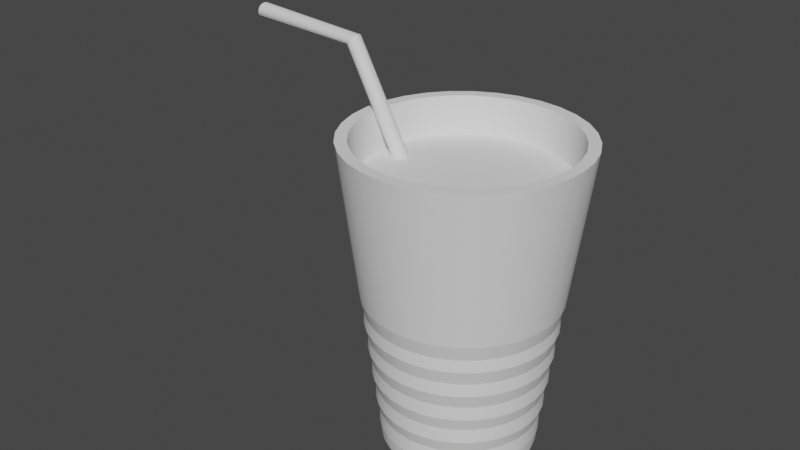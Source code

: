 # Source: Glass.blend  (saved by Blender 2.81.16; exported with 4.5.12 LTS)
import bpy
from mathutils import Matrix  # noqa: F401  (used for matrix-valued properties, if any)

bpy.ops.wm.read_factory_settings(use_empty=True)
scene = bpy.context.scene
scene.name = 'Scene'

# ---- collections
col_collection = bpy.data.collections.new('Collection'); scene.collection.children.link(col_collection)

# ---- world
world_world = bpy.data.worlds.new('World'); scene.world = world_world
world_world.use_nodes = True; world_world.node_tree.nodes.clear()
_N = world_world.node_tree.nodes; _L = world_world.node_tree.links
n0 = _N.new('ShaderNodeOutputWorld'); n0.name = 'World Output'; n0.location = (300, 300)
n1 = _N.new('ShaderNodeBackground'); n1.name = 'Background'; n1.location = (10, 300)
n1.inputs[0].default_value = (0.05088, 0.05088, 0.05088, 1.0)
_L.new(n1.outputs[0], n0.inputs[0])
n0.is_active_output = True
world_world.color = (0.05088, 0.05088, 0.05088)
world_world.use_sun_shadow = False
world_world.sun_shadow_jitter_overblur = 0.0

# ---- meshes
me_cylinder = bpy.data.meshes.new('Cylinder')
me_cylinder.from_pydata([(3.008e-08, 0.495, -1.0), (0.0, 0.75, 1.0), (0.09657, 0.4855, -1.0), (0.1463, 0.7356, 1.0), (0.1894, 0.4573, -1.0), (0.287, 0.6929, 1.0), (0.275, 0.4116, -1.0), (0.4167, 0.6236, 1.0), (0.35, 0.35, -1.0), (0.5303, 0.5303, 1.0), (0.4116, 0.275, -1.0), (0.6236, 0.4167, 1.0), (0.4573, 0.1894, -1.0), (0.6929, 0.287, 1.0), (0.4855, 0.09657, -1.0), (0.7356, 0.1463, 1.0), (0.495, 1.222e-07, -1.0), (0.75, 5.662e-08, 1.0), (0.4855, -0.09657, -1.0), (0.7356, -0.1463, 1.0), (0.4573, -0.1894, -1.0), (0.6929, -0.287, 1.0), (0.4116, -0.275, -1.0), (0.6236, -0.4167, 1.0), (0.35, -0.35, -1.0), (0.5303, -0.5303, 1.0), (0.275, -0.4116, -1.0), (0.4167, -0.6236, 1.0), (0.1894, -0.4573, -1.0), (0.287, -0.6929, 1.0), (0.09657, -0.4855, -1.0), (0.1463, -0.7356, 1.0), (-1.312e-07, -0.495, -1.0), (-2.444e-07, -0.75, 1.0), (-0.09657, -0.4855, -1.0), (-0.1463, -0.7356, 1.0), (-0.1894, -0.4573, -1.0), (-0.287, -0.6929, 1.0), (-0.275, -0.4116, -1.0), (-0.4167, -0.6236, 1.0), (-0.35, -0.35, -1.0), (-0.5303, -0.5303, 1.0), (-0.4116, -0.275, -1.0), (-0.6236, -0.4167, 1.0), (-0.4573, -0.1894, -1.0), (-0.6929, -0.287, 1.0), (-0.4855, -0.09657, -1.0), (-0.7356, -0.1463, 1.0), (-0.495, 5.628e-07, -1.0), (-0.75, 7.242e-07, 1.0), (-0.4855, 0.09657, -1.0), (-0.7356, 0.1463, 1.0), (-0.4573, 0.1894, -1.0), (-0.6929, 0.287, 1.0), (-0.4116, 0.275, -1.0), (-0.6236, 0.4167, 1.0), (-0.35, 0.35, -1.0), (-0.5303, 0.5303, 1.0), (-0.275, 0.4116, -1.0), (-0.4167, 0.6236, 1.0), (-0.1894, 0.4573, -1.0), (-0.287, 0.6929, 1.0), (-0.09657, 0.4855, -1.0), (-0.1463, 0.7356, 1.0), (0.1317, 0.662, 1.0), (8.848e-09, 0.675, 1.0), (0.2583, 0.6236, 1.0), (0.375, 0.5612, 1.0), (0.4773, 0.4773, 1.0), (0.5612, 0.375, 1.0), (0.6236, 0.2583, 1.0), (0.662, 0.1317, 1.0), (0.675, 7.592e-08, 1.0), (0.662, -0.1317, 1.0), (0.6236, -0.2583, 1.0), (0.5612, -0.375, 1.0), (0.4773, -0.4773, 1.0), (0.375, -0.5612, 1.0), (0.2583, -0.6236, 1.0), (0.1317, -0.662, 1.0), (-2.111e-07, -0.675, 1.0), (-0.1317, -0.662, 1.0), (-0.2583, -0.6236, 1.0), (-0.375, -0.5612, 1.0), (-0.4773, -0.4773, 1.0), (-0.5612, -0.375, 1.0), (-0.6236, -0.2583, 1.0), (-0.662, -0.1317, 1.0), (-0.675, 6.767e-07, 1.0), (-0.662, 0.1317, 1.0), (-0.6236, 0.2583, 1.0), (-0.5612, 0.375, 1.0), (-0.4773, 0.4773, 1.0), (-0.375, 0.5612, 1.0), (-0.2583, 0.6236, 1.0), (-0.1317, 0.662, 1.0), (0.08691, 0.4369, -0.9), (3.133e-08, 0.4455, -0.9), (0.1705, 0.4116, -0.9), (0.2475, 0.3704, -0.9), (0.315, 0.315, -0.9), (0.3704, 0.2475, -0.9), (0.4116, 0.1705, -0.9), (0.4369, 0.08691, -0.9), (0.4455, 1.248e-07, -0.9), (0.4369, -0.08691, -0.9), (0.4116, -0.1705, -0.9), (0.3704, -0.2475, -0.9), (0.315, -0.315, -0.9), (0.2475, -0.3704, -0.9), (0.1705, -0.4116, -0.9), (0.08691, -0.4369, -0.9), (-1.138e-07, -0.4455, -0.9), (-0.08691, -0.4369, -0.9), (-0.1705, -0.4116, -0.9), (-0.2475, -0.3704, -0.9), (-0.315, -0.315, -0.9), (-0.3704, -0.2475, -0.9), (-0.4116, -0.1705, -0.9), (-0.4369, -0.08691, -0.9), (-0.4455, 5.214e-07, -0.9), (-0.4369, 0.08691, -0.9), (-0.4116, 0.1705, -0.9), (-0.3704, 0.2475, -0.9), (-0.315, 0.315, -0.9), (-0.2475, 0.3704, -0.9), (-0.1705, 0.4116, -0.9), (-0.08691, 0.4369, -0.9), (1.504e-08, 0.6225, 0.0), (0.1214, 0.6105, 0.0), (0.2382, 0.5751, 0.0), (0.3458, 0.5176, 0.0), (0.4402, 0.4402, 0.0), (0.5176, 0.3458, 0.0), (0.5751, 0.2382, 0.0), (0.6105, 0.1214, 0.0), (0.6225, 8.943e-08, 0.0), (0.6105, -0.1214, 0.0), (0.5751, -0.2382, 0.0), (0.5176, -0.3458, 0.0), (0.4402, -0.4402, 0.0), (0.3458, -0.5176, 0.0), (0.2382, -0.5751, 0.0), (0.1214, -0.6105, 0.0), (-1.878e-07, -0.6225, 0.0), (-0.1214, -0.6105, 0.0), (-0.2382, -0.5751, 0.0), (-0.3458, -0.5176, 0.0), (-0.4402, -0.4402, 0.0), (-0.5176, -0.3458, 0.0), (-0.5751, -0.2382, 0.0), (-0.6105, -0.1214, 0.0), (-0.6225, 6.435e-07, 0.0), (-0.6105, 0.1214, 0.0), (-0.5751, 0.2382, 0.0), (-0.5176, 0.3458, 0.0), (-0.4402, 0.4402, 0.0), (-0.3458, 0.5176, 0.0), (-0.2382, 0.5751, 0.0), (-0.1214, 0.6105, 0.0), (0.1162, 0.5842, -0.1), (0.1169, 0.5878, -0.1818), (0.1118, 0.562, -0.2773), (0.1124, 0.5651, -0.3636), (0.1074, 0.5399, -0.4545), (0.1079, 0.5423, -0.5455), (0.103, 0.5177, -0.6318), (0.1034, 0.5196, -0.7273), (0.09856, 0.4955, -0.8091), (0.09883, 0.4969, -0.9091), (0.2279, 0.5503, -0.1), (0.2293, 0.5537, -0.1818), (0.2193, 0.5294, -0.2773), (0.2205, 0.5323, -0.3636), (0.2106, 0.5085, -0.4545), (0.2116, 0.5109, -0.5455), (0.202, 0.4877, -0.6318), (0.2027, 0.4894, -0.7273), (0.1933, 0.4668, -0.8091), (0.1939, 0.468, -0.9091), (0.3309, 0.4953, -0.1), (0.333, 0.4983, -0.1818), (0.3184, 0.4765, -0.2773), (0.3201, 0.479, -0.3636), (0.3058, 0.4577, -0.4545), (0.3072, 0.4598, -0.5455), (0.2932, 0.4389, -0.6318), (0.2943, 0.4405, -0.7273), (0.2807, 0.4201, -0.8091), (0.2814, 0.4212, -0.9091), (0.4212, 0.4212, -0.1), (0.4238, 0.4238, -0.1818), (0.4052, 0.4052, -0.2773), (0.4074, 0.4074, -0.3636), (0.3892, 0.3892, -0.4545), (0.391, 0.391, -0.5455), (0.3732, 0.3732, -0.6318), (0.3746, 0.3746, -0.7273), (0.3572, 0.3572, -0.8091), (0.3582, 0.3582, -0.9091), (0.4953, 0.3309, -0.1), (0.4983, 0.333, -0.1818), (0.4765, 0.3184, -0.2773), (0.479, 0.3201, -0.3636), (0.4577, 0.3058, -0.4545), (0.4598, 0.3072, -0.5455), (0.4389, 0.2932, -0.6318), (0.4405, 0.2943, -0.7273), (0.4201, 0.2807, -0.8091), (0.4212, 0.2814, -0.9091), (0.5503, 0.2279, -0.1), (0.5537, 0.2293, -0.1818), (0.5294, 0.2193, -0.2773), (0.5323, 0.2205, -0.3636), (0.5085, 0.2106, -0.4545), (0.5109, 0.2116, -0.5455), (0.4877, 0.202, -0.6318), (0.4894, 0.2027, -0.7273), (0.4668, 0.1933, -0.8091), (0.468, 0.1939, -0.9091), (0.5842, 0.1162, -0.1), (0.5878, 0.1169, -0.1818), (0.562, 0.1118, -0.2773), (0.5651, 0.1124, -0.3636), (0.5399, 0.1074, -0.4545), (0.5423, 0.1079, -0.5455), (0.5177, 0.103, -0.6318), (0.5196, 0.1034, -0.7273), (0.4955, 0.09857, -0.8091), (0.4969, 0.09883, -0.9091), (0.5956, 9.61e-08, -0.1), (0.5993, 9.539e-08, -0.1818), (0.573, 1.019e-07, -0.2773), (0.5761, 1.014e-07, -0.3636), (0.5504, 1.077e-07, -0.4545), (0.553, 1.073e-07, -0.5455), (0.5278, 1.135e-07, -0.6318), (0.5298, 1.133e-07, -0.7273), (0.5052, 1.194e-07, -0.8091), (0.5066, 1.193e-07, -0.9091), (0.5842, -0.1162, -0.1), (0.5878, -0.1169, -0.1818), (0.562, -0.1118, -0.2773), (0.5651, -0.1124, -0.3636), (0.5399, -0.1074, -0.4545), (0.5423, -0.1079, -0.5455), (0.5177, -0.103, -0.6318), (0.5196, -0.1034, -0.7273), (0.4955, -0.09856, -0.8091), (0.4969, -0.09883, -0.9091), (0.5503, -0.2279, -0.1), (0.5537, -0.2293, -0.1818), (0.5294, -0.2193, -0.2773), (0.5323, -0.2205, -0.3636), (0.5085, -0.2106, -0.4545), (0.5109, -0.2116, -0.5455), (0.4877, -0.202, -0.6318), (0.4894, -0.2027, -0.7273), (0.4668, -0.1933, -0.8091), (0.468, -0.1939, -0.9091), (0.4953, -0.3309, -0.1), (0.4983, -0.333, -0.1818), (0.4765, -0.3184, -0.2773), (0.479, -0.3201, -0.3636), (0.4577, -0.3058, -0.4545), (0.4598, -0.3072, -0.5455), (0.4389, -0.2932, -0.6318), (0.4405, -0.2943, -0.7273), (0.4201, -0.2807, -0.8091), (0.4212, -0.2814, -0.9091), (0.4212, -0.4212, -0.1), (0.4238, -0.4238, -0.1818), (0.4052, -0.4052, -0.2773), (0.4074, -0.4074, -0.3636), (0.3892, -0.3892, -0.4545), (0.391, -0.391, -0.5455), (0.3732, -0.3732, -0.6318), (0.3746, -0.3746, -0.7273), (0.3572, -0.3572, -0.8091), (0.3582, -0.3582, -0.9091), (0.3309, -0.4953, -0.1), (0.333, -0.4983, -0.1818), (0.3184, -0.4765, -0.2773), (0.3201, -0.479, -0.3636), (0.3058, -0.4577, -0.4545), (0.3072, -0.4598, -0.5455), (0.2932, -0.4389, -0.6318), (0.2943, -0.4405, -0.7273), (0.2807, -0.4201, -0.8091), (0.2814, -0.4212, -0.9091), (0.2279, -0.5503, -0.1), (0.2293, -0.5537, -0.1818), (0.2193, -0.5294, -0.2773), (0.2205, -0.5323, -0.3636), (0.2106, -0.5085, -0.4545), (0.2116, -0.5109, -0.5455), (0.202, -0.4877, -0.6318), (0.2027, -0.4894, -0.7273), (0.1933, -0.4668, -0.8091), (0.1939, -0.468, -0.9091), (0.1162, -0.5842, -0.1), (0.1169, -0.5878, -0.1818), (0.1118, -0.562, -0.2773), (0.1124, -0.5651, -0.3636), (0.1074, -0.5399, -0.4545), (0.1079, -0.5423, -0.5455), (0.103, -0.5177, -0.6318), (0.1034, -0.5196, -0.7273), (0.09856, -0.4955, -0.8091), (0.09883, -0.4969, -0.9091), (-1.767e-07, -0.5956, -0.1), (-1.775e-07, -0.5993, -0.1818), (-1.667e-07, -0.573, -0.2773), (-1.672e-07, -0.5761, -0.3636), (-1.566e-07, -0.5504, -0.4545), (-1.569e-07, -0.553, -0.5455), (-1.466e-07, -0.5278, -0.6318), (-1.466e-07, -0.5298, -0.7273), (-1.366e-07, -0.5052, -0.8091), (-1.364e-07, -0.5066, -0.9091), (-0.1162, -0.5842, -0.1), (-0.1169, -0.5878, -0.1818), (-0.1118, -0.562, -0.2773), (-0.1124, -0.5651, -0.3636), (-0.1074, -0.5399, -0.4545), (-0.1079, -0.5423, -0.5455), (-0.103, -0.5177, -0.6318), (-0.1034, -0.5196, -0.7273), (-0.09857, -0.4955, -0.8091), (-0.09883, -0.4969, -0.9091), (-0.2279, -0.5503, -0.1), (-0.2293, -0.5537, -0.1818), (-0.2193, -0.5294, -0.2773), (-0.2205, -0.5323, -0.3636), (-0.2106, -0.5085, -0.4545), (-0.2116, -0.5109, -0.5455), (-0.202, -0.4877, -0.6318), (-0.2027, -0.4894, -0.7273), (-0.1933, -0.4668, -0.8091), (-0.1939, -0.468, -0.9091), (-0.3309, -0.4953, -0.1), (-0.333, -0.4983, -0.1818), (-0.3184, -0.4765, -0.2773), (-0.3201, -0.479, -0.3636), (-0.3058, -0.4577, -0.4545), (-0.3072, -0.4598, -0.5455), (-0.2932, -0.4389, -0.6318), (-0.2943, -0.4405, -0.7273), (-0.2807, -0.4201, -0.8091), (-0.2814, -0.4212, -0.9091), (-0.4212, -0.4212, -0.1), (-0.4238, -0.4238, -0.1818), (-0.4052, -0.4052, -0.2773), (-0.4074, -0.4074, -0.3636), (-0.3892, -0.3892, -0.4545), (-0.391, -0.391, -0.5455), (-0.3732, -0.3732, -0.6318), (-0.3746, -0.3746, -0.7273), (-0.3572, -0.3572, -0.8091), (-0.3582, -0.3582, -0.9091), (-0.4953, -0.3309, -0.1), (-0.4983, -0.333, -0.1818), (-0.4765, -0.3184, -0.2773), (-0.479, -0.3201, -0.3636), (-0.4577, -0.3058, -0.4545), (-0.4598, -0.3072, -0.5455), (-0.4389, -0.2932, -0.6318), (-0.4405, -0.2943, -0.7273), (-0.4201, -0.2807, -0.8091), (-0.4212, -0.2814, -0.9091), (-0.5503, -0.2279, -0.1), (-0.5537, -0.2293, -0.1818), (-0.5294, -0.2193, -0.2773), (-0.5323, -0.2205, -0.3636), (-0.5085, -0.2106, -0.4545), (-0.5109, -0.2116, -0.5455), (-0.4877, -0.202, -0.6318), (-0.4894, -0.2027, -0.7273), (-0.4668, -0.1933, -0.8091), (-0.468, -0.1939, -0.9091), (-0.5842, -0.1162, -0.1), (-0.5878, -0.1169, -0.1818), (-0.562, -0.1118, -0.2773), (-0.5651, -0.1124, -0.3636), (-0.5399, -0.1074, -0.4545), (-0.5423, -0.1079, -0.5455), (-0.5177, -0.103, -0.6318), (-0.5196, -0.1034, -0.7273), (-0.4955, -0.09856, -0.8091), (-0.4969, -0.09883, -0.9091), (-0.5956, 6.263e-07, -0.1), (-0.5993, 6.288e-07, -0.1818), (-0.573, 6.12e-07, -0.2773), (-0.5761, 6.142e-07, -0.3636), (-0.5504, 5.977e-07, -0.4545), (-0.553, 5.995e-07, -0.5455), (-0.5278, 5.834e-07, -0.6318), (-0.5298, 5.848e-07, -0.7273), (-0.5052, 5.691e-07, -0.8091), (-0.5066, 5.702e-07, -0.9091), (-0.5842, 0.1162, -0.1), (-0.5878, 0.1169, -0.1818), (-0.562, 0.1118, -0.2773), (-0.5651, 0.1124, -0.3636), (-0.5399, 0.1074, -0.4545), (-0.5423, 0.1079, -0.5455), (-0.5177, 0.103, -0.6318), (-0.5196, 0.1034, -0.7273), (-0.4955, 0.09857, -0.8091), (-0.4969, 0.09883, -0.9091), (-0.5503, 0.2279, -0.1), (-0.5537, 0.2293, -0.1818), (-0.5294, 0.2193, -0.2773), (-0.5323, 0.2205, -0.3636), (-0.5085, 0.2106, -0.4545), (-0.5109, 0.2116, -0.5455), (-0.4877, 0.202, -0.6318), (-0.4894, 0.2027, -0.7273), (-0.4668, 0.1933, -0.8091), (-0.468, 0.1939, -0.9091), (-0.4953, 0.3309, -0.1), (-0.4983, 0.333, -0.1818), (-0.4765, 0.3184, -0.2773), (-0.479, 0.3201, -0.3636), (-0.4577, 0.3058, -0.4545), (-0.4598, 0.3072, -0.5455), (-0.4389, 0.2932, -0.6318), (-0.4405, 0.2943, -0.7273), (-0.4201, 0.2807, -0.8091), (-0.4212, 0.2814, -0.9091), (-0.4212, 0.4212, -0.1), (-0.4238, 0.4238, -0.1818), (-0.4052, 0.4052, -0.2773), (-0.4074, 0.4074, -0.3636), (-0.3892, 0.3892, -0.4545), (-0.391, 0.391, -0.5455), (-0.3732, 0.3732, -0.6318), (-0.3746, 0.3746, -0.7273), (-0.3572, 0.3573, -0.8091), (-0.3582, 0.3582, -0.9091), (-0.3309, 0.4953, -0.1), (-0.333, 0.4983, -0.1818), (-0.3184, 0.4765, -0.2773), (-0.3201, 0.479, -0.3636), (-0.3058, 0.4577, -0.4545), (-0.3072, 0.4598, -0.5455), (-0.2932, 0.4389, -0.6318), (-0.2943, 0.4405, -0.7273), (-0.2807, 0.4201, -0.8091), (-0.2814, 0.4212, -0.9091), (-0.2279, 0.5503, -0.1), (-0.2293, 0.5537, -0.1818), (-0.2193, 0.5294, -0.2773), (-0.2205, 0.5323, -0.3636), (-0.2106, 0.5085, -0.4545), (-0.2116, 0.5109, -0.5455), (-0.202, 0.4877, -0.6318), (-0.2027, 0.4894, -0.7273), (-0.1933, 0.4668, -0.8091), (-0.1939, 0.468, -0.9091), (-0.1162, 0.5842, -0.1), (-0.1169, 0.5878, -0.1818), (-0.1118, 0.562, -0.2773), (-0.1124, 0.5651, -0.3636), (-0.1074, 0.5399, -0.4545), (-0.1079, 0.5423, -0.5455), (-0.103, 0.5177, -0.6318), (-0.1034, 0.5196, -0.7273), (-0.09856, 0.4955, -0.8091), (-0.09883, 0.4969, -0.9091), (2.871e-08, 0.5066, -0.9091), (2.805e-08, 0.5052, -0.8091), (2.598e-08, 0.5298, -0.7273), (2.538e-08, 0.5278, -0.6318), (2.324e-08, 0.553, -0.5455), (2.272e-08, 0.5504, -0.4545), (2.051e-08, 0.5761, -0.3636), (2.005e-08, 0.573, -0.2773), (1.778e-08, 0.5993, -0.1818), (1.738e-08, 0.5956, -0.1), (3.008e-08, 0.495, -1.0), (0.09657, 0.4855, -1.0), (0.1463, 0.7356, 1.0), (0.0, 0.75, 1.0), (0.1894, 0.4573, -1.0), (0.287, 0.6929, 1.0), (0.275, 0.4116, -1.0), (0.4167, 0.6236, 1.0), (0.35, 0.35, -1.0), (0.5303, 0.5303, 1.0), (0.4116, 0.275, -1.0), (0.6236, 0.4167, 1.0), (0.4573, 0.1894, -1.0), (0.6929, 0.287, 1.0), (0.4855, 0.09657, -1.0), (0.7356, 0.1463, 1.0), (0.495, 1.222e-07, -1.0), (0.75, 5.662e-08, 1.0), (0.4855, -0.09657, -1.0), (0.7356, -0.1463, 1.0), (0.4573, -0.1894, -1.0), (0.6929, -0.287, 1.0), (0.4116, -0.275, -1.0), (0.6236, -0.4167, 1.0), (0.35, -0.35, -1.0), (0.5303, -0.5303, 1.0), (0.275, -0.4116, -1.0), (0.4167, -0.6236, 1.0), (0.1894, -0.4573, -1.0), (0.287, -0.6929, 1.0), (0.09657, -0.4855, -1.0), (0.1463, -0.7356, 1.0), (-1.312e-07, -0.495, -1.0), (-2.444e-07, -0.75, 1.0), (-0.09657, -0.4855, -1.0), (-0.1463, -0.7356, 1.0), (-0.1894, -0.4573, -1.0), (-0.287, -0.6929, 1.0), (-0.275, -0.4116, -1.0), (-0.4167, -0.6236, 1.0), (-0.35, -0.35, -1.0), (-0.5303, -0.5303, 1.0), (-0.4116, -0.275, -1.0), (-0.6236, -0.4167, 1.0), (-0.4573, -0.1894, -1.0), (-0.6929, -0.287, 1.0), (-0.4855, -0.09657, -1.0), (-0.7356, -0.1463, 1.0), (-0.495, 5.628e-07, -1.0), (-0.75, 7.242e-07, 1.0), (-0.4855, 0.09657, -1.0), (-0.7356, 0.1463, 1.0), (-0.4573, 0.1894, -1.0), (-0.6929, 0.287, 1.0), (-0.4116, 0.275, -1.0), (-0.6236, 0.4167, 1.0), (-0.35, 0.35, -1.0), (-0.5303, 0.5303, 1.0), (-0.275, 0.4116, -1.0), (-0.4167, 0.6236, 1.0), (-0.1894, 0.4573, -1.0), (-0.287, 0.6929, 1.0), (-0.09657, 0.4855, -1.0), (-0.1463, 0.7356, 1.0), (0.1317, 0.662, 1.0), (8.848e-09, 0.675, 1.0), (0.2583, 0.6236, 1.0), (0.375, 0.5612, 1.0), (0.4773, 0.4773, 1.0), (0.5612, 0.375, 1.0), (0.6236, 0.2583, 1.0), (0.662, 0.1317, 1.0), (0.675, 7.592e-08, 1.0), (0.662, -0.1317, 1.0), (0.6236, -0.2583, 1.0), (0.5612, -0.375, 1.0), (0.4773, -0.4773, 1.0), (0.375, -0.5612, 1.0), (0.2583, -0.6236, 1.0), (0.1317, -0.662, 1.0), (-2.111e-07, -0.675, 1.0), (-0.1317, -0.662, 1.0), (-0.2583, -0.6236, 1.0), (-0.375, -0.5612, 1.0), (-0.4773, -0.4773, 1.0), (-0.5612, -0.375, 1.0), (-0.6236, -0.2583, 1.0), (-0.662, -0.1317, 1.0), (-0.675, 6.767e-07, 1.0), (-0.662, 0.1317, 1.0), (-0.6236, 0.2583, 1.0), (-0.5612, 0.375, 1.0), (-0.4773, 0.4773, 1.0), (-0.375, 0.5612, 1.0), (-0.2583, 0.6236, 1.0), (-0.1317, 0.662, 1.0), (0.08691, 0.4369, -0.9), (3.133e-08, 0.4455, -0.9), (0.1705, 0.4116, -0.9), (0.2475, 0.3704, -0.9), (0.315, 0.315, -0.9), (0.3704, 0.2475, -0.9), (0.4116, 0.1705, -0.9), (0.4369, 0.08691, -0.9), (0.4455, 1.248e-07, -0.9), (0.4369, -0.08691, -0.9), (0.4116, -0.1705, -0.9), (0.3704, -0.2475, -0.9), (0.315, -0.315, -0.9), (0.2475, -0.3704, -0.9), (0.1705, -0.4116, -0.9), (0.08691, -0.4369, -0.9), (-1.138e-07, -0.4455, -0.9), (-0.08691, -0.4369, -0.9), (-0.1705, -0.4116, -0.9), (-0.2475, -0.3704, -0.9), (-0.315, -0.315, -0.9), (-0.3704, -0.2475, -0.9), (-0.4116, -0.1705, -0.9), (-0.4369, -0.08691, -0.9), (-0.4455, 5.214e-07, -0.9), (-0.4369, 0.08691, -0.9), (-0.4116, 0.1705, -0.9), (-0.3704, 0.2475, -0.9), (-0.315, 0.315, -0.9), (-0.2475, 0.3704, -0.9), (-0.1705, 0.4116, -0.9), (-0.08691, 0.4369, -0.9), (-0.1214, 0.6105, 0.0), (1.504e-08, 0.6225, 0.0), (-0.2382, 0.5751, 0.0), (-0.3458, 0.5176, 0.0), (-0.4402, 0.4402, 0.0), (-0.5176, 0.3458, 0.0), (-0.5751, 0.2382, 0.0), (-0.6105, 0.1214, 0.0), (-0.6225, 6.435e-07, 0.0), (-0.6105, -0.1214, 0.0), (-0.5751, -0.2382, 0.0), (-0.5176, -0.3458, 0.0), (-0.4402, -0.4402, 0.0), (-0.3458, -0.5176, 0.0), (-0.2382, -0.5751, 0.0), (-0.1214, -0.6105, 0.0), (-1.878e-07, -0.6225, 0.0), (0.1214, -0.6105, 0.0), (0.2382, -0.5751, 0.0), (0.3458, -0.5176, 0.0), (0.4402, -0.4402, 0.0), (0.5176, -0.3458, 0.0), (0.5751, -0.2382, 0.0), (0.6105, -0.1214, 0.0), (0.6225, 8.943e-08, 0.0), (0.6105, 0.1214, 0.0), (0.5751, 0.2382, 0.0), (0.5176, 0.3458, 0.0), (0.4402, 0.4402, 0.0), (0.3458, 0.5176, 0.0), (0.2382, 0.5751, 0.0), (0.1214, 0.6105, 0.0), (2.871e-08, 0.5066, -0.9091), (0.09883, 0.4969, -0.9091), (2.805e-08, 0.5052, -0.8091), (0.09856, 0.4955, -0.8091), (2.598e-08, 0.5298, -0.7273), (0.1034, 0.5196, -0.7273), (2.538e-08, 0.5278, -0.6318), (0.103, 0.5177, -0.6318), (2.324e-08, 0.553, -0.5455), (0.1079, 0.5423, -0.5455), (2.272e-08, 0.5504, -0.4545), (0.1074, 0.5399, -0.4545), (2.051e-08, 0.5761, -0.3636), (0.1124, 0.5651, -0.3636), (2.005e-08, 0.573, -0.2773), (0.1118, 0.562, -0.2773), (1.778e-08, 0.5993, -0.1818), (0.1169, 0.5878, -0.1818), (1.738e-08, 0.5956, -0.1), (0.1162, 0.5842, -0.1), (0.1939, 0.468, -0.9091), (0.1933, 0.4668, -0.8091), (0.2027, 0.4894, -0.7273), (0.202, 0.4877, -0.6318), (0.2116, 0.5109, -0.5455), (0.2106, 0.5085, -0.4545), (0.2205, 0.5323, -0.3636), (0.2193, 0.5294, -0.2773), (0.2293, 0.5537, -0.1818), (0.2279, 0.5503, -0.1), (0.2814, 0.4212, -0.9091), (0.2807, 0.4201, -0.8091), (0.2943, 0.4405, -0.7273), (0.2932, 0.4389, -0.6318), (0.3072, 0.4598, -0.5455), (0.3058, 0.4577, -0.4545), (0.3201, 0.479, -0.3636), (0.3184, 0.4765, -0.2773), (0.333, 0.4983, -0.1818), (0.3309, 0.4953, -0.1), (0.3582, 0.3582, -0.9091), (0.3572, 0.3572, -0.8091), (0.3746, 0.3746, -0.7273), (0.3732, 0.3732, -0.6318), (0.391, 0.391, -0.5455), (0.3892, 0.3892, -0.4545), (0.4074, 0.4074, -0.3636), (0.4052, 0.4052, -0.2773), (0.4238, 0.4238, -0.1818), (0.4212, 0.4212, -0.1), (0.4212, 0.2814, -0.9091), (0.4201, 0.2807, -0.8091), (0.4405, 0.2943, -0.7273), (0.4389, 0.2932, -0.6318), (0.4598, 0.3072, -0.5455), (0.4577, 0.3058, -0.4545), (0.479, 0.3201, -0.3636), (0.4765, 0.3184, -0.2773), (0.4983, 0.333, -0.1818), (0.4953, 0.3309, -0.1), (0.468, 0.1939, -0.9091), (0.4668, 0.1933, -0.8091), (0.4894, 0.2027, -0.7273), (0.4877, 0.202, -0.6318), (0.5109, 0.2116, -0.5455), (0.5085, 0.2106, -0.4545), (0.5323, 0.2205, -0.3636), (0.5294, 0.2193, -0.2773), (0.5537, 0.2293, -0.1818), (0.5503, 0.2279, -0.1), (0.4969, 0.09883, -0.9091), (0.4955, 0.09857, -0.8091), (0.5196, 0.1034, -0.7273), (0.5177, 0.103, -0.6318), (0.5423, 0.1079, -0.5455), (0.5399, 0.1074, -0.4545), (0.5651, 0.1124, -0.3636), (0.562, 0.1118, -0.2773), (0.5878, 0.1169, -0.1818), (0.5842, 0.1162, -0.1), (0.5066, 1.193e-07, -0.9091), (0.5052, 1.194e-07, -0.8091), (0.5298, 1.133e-07, -0.7273), (0.5278, 1.135e-07, -0.6318), (0.553, 1.073e-07, -0.5455), (0.5504, 1.077e-07, -0.4545), (0.5761, 1.014e-07, -0.3636), (0.573, 1.019e-07, -0.2773), (0.5993, 9.539e-08, -0.1818), (0.5956, 9.61e-08, -0.1), (0.4969, -0.09883, -0.9091), (0.4955, -0.09856, -0.8091), (0.5196, -0.1034, -0.7273), (0.5177, -0.103, -0.6318), (0.5423, -0.1079, -0.5455), (0.5399, -0.1074, -0.4545), (0.5651, -0.1124, -0.3636), (0.562, -0.1118, -0.2773), (0.5878, -0.1169, -0.1818), (0.5842, -0.1162, -0.1), (0.468, -0.1939, -0.9091), (0.4668, -0.1933, -0.8091), (0.4894, -0.2027, -0.7273), (0.4877, -0.202, -0.6318), (0.5109, -0.2116, -0.5455), (0.5085, -0.2106, -0.4545), (0.5323, -0.2205, -0.3636), (0.5294, -0.2193, -0.2773), (0.5537, -0.2293, -0.1818), (0.5503, -0.2279, -0.1), (0.4212, -0.2814, -0.9091), (0.4201, -0.2807, -0.8091), (0.4405, -0.2943, -0.7273), (0.4389, -0.2932, -0.6318), (0.4598, -0.3072, -0.5455), (0.4577, -0.3058, -0.4545), (0.479, -0.3201, -0.3636), (0.4765, -0.3184, -0.2773), (0.4983, -0.333, -0.1818), (0.4953, -0.3309, -0.1), (0.3582, -0.3582, -0.9091), (0.3572, -0.3572, -0.8091), (0.3746, -0.3746, -0.7273), (0.3732, -0.3732, -0.6318), (0.391, -0.391, -0.5455), (0.3892, -0.3892, -0.4545), (0.4074, -0.4074, -0.3636), (0.4052, -0.4052, -0.2773), (0.4238, -0.4238, -0.1818), (0.4212, -0.4212, -0.1), (0.2814, -0.4212, -0.9091), (0.2807, -0.4201, -0.8091), (0.2943, -0.4405, -0.7273), (0.2932, -0.4389, -0.6318), (0.3072, -0.4598, -0.5455), (0.3058, -0.4577, -0.4545), (0.3201, -0.479, -0.3636), (0.3184, -0.4765, -0.2773), (0.333, -0.4983, -0.1818), (0.3309, -0.4953, -0.1), (0.1939, -0.468, -0.9091), (0.1933, -0.4668, -0.8091), (0.2027, -0.4894, -0.7273), (0.202, -0.4877, -0.6318), (0.2116, -0.5109, -0.5455), (0.2106, -0.5085, -0.4545), (0.2205, -0.5323, -0.3636), (0.2193, -0.5294, -0.2773), (0.2293, -0.5537, -0.1818), (0.2279, -0.5503, -0.1), (0.09883, -0.4969, -0.9091), (0.09856, -0.4955, -0.8091), (0.1034, -0.5196, -0.7273), (0.103, -0.5177, -0.6318), (0.1079, -0.5423, -0.5455), (0.1074, -0.5399, -0.4545), (0.1124, -0.5651, -0.3636), (0.1118, -0.562, -0.2773), (0.1169, -0.5878, -0.1818), (0.1162, -0.5842, -0.1), (-1.364e-07, -0.5066, -0.9091), (-1.366e-07, -0.5052, -0.8091), (-1.466e-07, -0.5298, -0.7273), (-1.466e-07, -0.5278, -0.6318), (-1.569e-07, -0.553, -0.5455), (-1.566e-07, -0.5504, -0.4545), (-1.672e-07, -0.5761, -0.3636), (-1.667e-07, -0.573, -0.2773), (-1.775e-07, -0.5993, -0.1818), (-1.767e-07, -0.5956, -0.1), (-0.09883, -0.4969, -0.9091), (-0.09857, -0.4955, -0.8091), (-0.1034, -0.5196, -0.7273), (-0.103, -0.5177, -0.6318), (-0.1079, -0.5423, -0.5455), (-0.1074, -0.5399, -0.4545), (-0.1124, -0.5651, -0.3636), (-0.1118, -0.562, -0.2773), (-0.1169, -0.5878, -0.1818), (-0.1162, -0.5842, -0.1), (-0.1939, -0.468, -0.9091), (-0.1933, -0.4668, -0.8091), (-0.2027, -0.4894, -0.7273), (-0.202, -0.4877, -0.6318), (-0.2116, -0.5109, -0.5455), (-0.2106, -0.5085, -0.4545), (-0.2205, -0.5323, -0.3636), (-0.2193, -0.5294, -0.2773), (-0.2293, -0.5537, -0.1818), (-0.2279, -0.5503, -0.1), (-0.2814, -0.4212, -0.9091), (-0.2807, -0.4201, -0.8091), (-0.2943, -0.4405, -0.7273), (-0.2932, -0.4389, -0.6318), (-0.3072, -0.4598, -0.5455), (-0.3058, -0.4577, -0.4545), (-0.3201, -0.479, -0.3636), (-0.3184, -0.4765, -0.2773), (-0.333, -0.4983, -0.1818), (-0.3309, -0.4953, -0.1), (-0.3582, -0.3582, -0.9091), (-0.3572, -0.3572, -0.8091), (-0.3746, -0.3746, -0.7273), (-0.3732, -0.3732, -0.6318), (-0.391, -0.391, -0.5455), (-0.3892, -0.3892, -0.4545), (-0.4074, -0.4074, -0.3636), (-0.4052, -0.4052, -0.2773), (-0.4238, -0.4238, -0.1818), (-0.4212, -0.4212, -0.1), (-0.4212, -0.2814, -0.9091), (-0.4201, -0.2807, -0.8091), (-0.4405, -0.2943, -0.7273), (-0.4389, -0.2932, -0.6318), (-0.4598, -0.3072, -0.5455), (-0.4577, -0.3058, -0.4545), (-0.479, -0.3201, -0.3636), (-0.4765, -0.3184, -0.2773), (-0.4983, -0.333, -0.1818), (-0.4953, -0.3309, -0.1), (-0.468, -0.1939, -0.9091), (-0.4668, -0.1933, -0.8091), (-0.4894, -0.2027, -0.7273), (-0.4877, -0.202, -0.6318), (-0.5109, -0.2116, -0.5455), (-0.5085, -0.2106, -0.4545), (-0.5323, -0.2205, -0.3636), (-0.5294, -0.2193, -0.2773), (-0.5537, -0.2293, -0.1818), (-0.5503, -0.2279, -0.1), (-0.4969, -0.09883, -0.9091), (-0.4955, -0.09856, -0.8091), (-0.5196, -0.1034, -0.7273), (-0.5177, -0.103, -0.6318), (-0.5423, -0.1079, -0.5455), (-0.5399, -0.1074, -0.4545), (-0.5651, -0.1124, -0.3636), (-0.562, -0.1118, -0.2773), (-0.5878, -0.1169, -0.1818), (-0.5842, -0.1162, -0.1), (-0.5066, 5.702e-07, -0.9091), (-0.5052, 5.691e-07, -0.8091), (-0.5298, 5.848e-07, -0.7273), (-0.5278, 5.834e-07, -0.6318), (-0.553, 5.995e-07, -0.5455), (-0.5504, 5.977e-07, -0.4545), (-0.5761, 6.142e-07, -0.3636), (-0.573, 6.12e-07, -0.2773), (-0.5993, 6.288e-07, -0.1818), (-0.5956, 6.263e-07, -0.1), (-0.4969, 0.09883, -0.9091), (-0.4955, 0.09857, -0.8091), (-0.5196, 0.1034, -0.7273), (-0.5177, 0.103, -0.6318), (-0.5423, 0.1079, -0.5455), (-0.5399, 0.1074, -0.4545), (-0.5651, 0.1124, -0.3636), (-0.562, 0.1118, -0.2773), (-0.5878, 0.1169, -0.1818), (-0.5842, 0.1162, -0.1), (-0.468, 0.1939, -0.9091), (-0.4668, 0.1933, -0.8091), (-0.4894, 0.2027, -0.7273), (-0.4877, 0.202, -0.6318), (-0.5109, 0.2116, -0.5455), (-0.5085, 0.2106, -0.4545), (-0.5323, 0.2205, -0.3636), (-0.5294, 0.2193, -0.2773), (-0.5537, 0.2293, -0.1818), (-0.5503, 0.2279, -0.1), (-0.4212, 0.2814, -0.9091), (-0.4201, 0.2807, -0.8091), (-0.4405, 0.2943, -0.7273), (-0.4389, 0.2932, -0.6318), (-0.4598, 0.3072, -0.5455), (-0.4577, 0.3058, -0.4545), (-0.479, 0.3201, -0.3636), (-0.4765, 0.3184, -0.2773), (-0.4983, 0.333, -0.1818), (-0.4953, 0.3309, -0.1), (-0.3582, 0.3582, -0.9091), (-0.3572, 0.3573, -0.8091), (-0.3746, 0.3746, -0.7273), (-0.3732, 0.3732, -0.6318), (-0.391, 0.391, -0.5455), (-0.3892, 0.3892, -0.4545), (-0.4074, 0.4074, -0.3636), (-0.4052, 0.4052, -0.2773), (-0.4238, 0.4238, -0.1818), (-0.4212, 0.4212, -0.1), (-0.2814, 0.4212, -0.9091), (-0.2807, 0.4201, -0.8091), (-0.2943, 0.4405, -0.7273), (-0.2932, 0.4389, -0.6318), (-0.3072, 0.4598, -0.5455), (-0.3058, 0.4577, -0.4545), (-0.3201, 0.479, -0.3636), (-0.3184, 0.4765, -0.2773), (-0.333, 0.4983, -0.1818), (-0.3309, 0.4953, -0.1), (-0.1939, 0.468, -0.9091), (-0.1933, 0.4668, -0.8091), (-0.2027, 0.4894, -0.7273), (-0.202, 0.4877, -0.6318), (-0.2116, 0.5109, -0.5455), (-0.2106, 0.5085, -0.4545), (-0.2205, 0.5323, -0.3636), (-0.2193, 0.5294, -0.2773), (-0.2293, 0.5537, -0.1818), (-0.2279, 0.5503, -0.1), (-0.09883, 0.4969, -0.9091), (-0.09856, 0.4955, -0.8091), (-0.1034, 0.5196, -0.7273), (-0.103, 0.5177, -0.6318), (-0.1079, 0.5423, -0.5455), (-0.1074, 0.5399, -0.4545), (-0.1124, 0.5651, -0.3636), (-0.1118, 0.562, -0.2773), (-0.1169, 0.5878, -0.1818), (-0.1162, 0.5842, -0.1)], [], [(609, 483, 482, 639), (639, 482, 485, 638), (638, 485, 487, 637), (637, 487, 489, 636), (636, 489, 491, 635), (635, 491, 493, 634), (634, 493, 495, 633), (633, 495, 497, 632), (632, 497, 499, 631), (631, 499, 501, 630), (630, 501, 503, 629), (629, 503, 505, 628), (628, 505, 507, 627), (627, 507, 509, 626), (626, 509, 511, 625), (625, 511, 513, 624), (624, 513, 515, 623), (623, 515, 517, 622), (622, 517, 519, 621), (621, 519, 521, 620), (620, 521, 523, 619), (619, 523, 525, 618), (618, 525, 527, 617), (617, 527, 529, 616), (616, 529, 531, 615), (615, 531, 533, 614), (614, 533, 535, 613), (613, 535, 537, 612), (612, 537, 539, 611), (611, 539, 541, 610), (19, 17, 552, 553), (610, 541, 543, 608), (608, 543, 483, 609), (480, 481, 484, 486, 488, 490, 492, 494, 496, 498, 500, 502, 504, 506, 508, 510, 512, 514, 516, 518, 520, 522, 524, 526, 528, 530, 532, 534, 536, 538, 540, 542), (555, 74, 106, 587), (37, 35, 561, 562), (55, 53, 570, 571), (11, 9, 548, 549), (29, 27, 557, 558), (3, 1, 545, 544), (47, 45, 566, 567), (1, 63, 575, 545), (21, 19, 553, 554), (39, 37, 562, 563), (57, 55, 571, 572), (13, 11, 549, 550), (31, 29, 558, 559), (49, 47, 567, 568), (5, 3, 544, 546), (23, 21, 554, 75), (41, 39, 563, 564), (59, 57, 572, 573), (15, 13, 550, 551), (33, 31, 559, 560), (51, 49, 568, 569), (7, 5, 546, 547), (25, 23, 75, 556), (43, 41, 564, 565), (61, 59, 573, 574), (17, 15, 551, 552), (35, 33, 560, 561), (53, 51, 569, 570), (9, 7, 547, 548), (27, 25, 556, 557), (45, 43, 565, 566), (63, 61, 574, 575), (576, 577, 607, 606, 605, 604, 603, 602, 601, 600, 599, 598, 597, 596, 595, 594, 593, 592, 591, 590, 589, 588, 107, 586, 585, 584, 583, 582, 581, 580, 579, 578), (89, 88, 120, 121), (76, 555, 587, 108), (90, 89, 121, 122), (77, 76, 108, 109), (91, 90, 122, 123), (78, 77, 109, 110), (64, 65, 97, 96), (92, 91, 123, 124), (79, 78, 110, 111), (66, 64, 96, 98), (93, 92, 124, 125), (80, 79, 111, 112), (67, 66, 98, 99), (94, 93, 125, 126), (81, 80, 112, 113), (68, 67, 99, 100), (95, 94, 126, 127), (82, 81, 113, 114), (69, 68, 100, 101), (65, 95, 127, 97), (83, 82, 114, 115), (70, 69, 101, 102), (84, 83, 115, 116), (71, 70, 102, 103), (85, 84, 116, 117), (72, 71, 103, 104), (86, 85, 117, 118), (73, 72, 104, 105), (87, 86, 118, 119), (74, 73, 105, 106), (88, 87, 119, 120), (959, 159, 128, 658), (949, 158, 159, 959), (939, 157, 158, 949), (929, 156, 157, 939), (919, 155, 156, 929), (909, 154, 155, 919), (899, 153, 154, 909), (889, 152, 153, 899), (879, 151, 152, 889), (869, 150, 151, 879), (859, 149, 150, 869), (849, 148, 149, 859), (839, 147, 148, 849), (829, 146, 147, 839), (819, 145, 146, 829), (809, 144, 145, 819), (799, 143, 144, 809), (789, 142, 143, 799), (779, 141, 142, 789), (769, 140, 141, 779), (759, 139, 140, 769), (749, 138, 139, 759), (739, 137, 138, 749), (729, 136, 137, 739), (719, 135, 136, 729), (709, 134, 135, 719), (699, 133, 134, 709), (689, 132, 133, 699), (679, 131, 132, 689), (669, 130, 131, 679), (659, 129, 130, 669), (658, 128, 129, 659), (0, 640, 641, 2), (470, 642, 168, 169), (471, 644, 167, 643), (472, 646, 166, 645), (473, 648, 165, 647), (474, 650, 164, 649), (475, 652, 163, 651), (476, 654, 162, 653), (477, 656, 161, 655), (478, 479, 160, 657), (2, 641, 660, 4), (169, 168, 178, 179), (643, 167, 177, 661), (645, 166, 176, 662), (647, 165, 175, 663), (649, 164, 174, 664), (651, 163, 173, 665), (653, 162, 172, 666), (655, 161, 171, 667), (657, 160, 170, 668), (4, 660, 670, 6), (179, 178, 188, 189), (661, 177, 187, 671), (662, 176, 186, 672), (663, 175, 185, 673), (664, 174, 184, 674), (665, 173, 183, 675), (666, 172, 182, 676), (667, 171, 181, 677), (668, 170, 180, 678), (6, 670, 680, 8), (189, 188, 198, 199), (671, 187, 197, 681), (672, 186, 196, 682), (673, 185, 195, 683), (674, 184, 194, 684), (675, 183, 193, 685), (676, 182, 192, 686), (677, 181, 191, 687), (678, 180, 190, 688), (8, 680, 690, 10), (199, 198, 208, 209), (681, 197, 207, 691), (682, 196, 206, 692), (683, 195, 205, 693), (684, 194, 204, 694), (685, 193, 203, 695), (686, 192, 202, 696), (687, 191, 201, 697), (688, 190, 200, 698), (10, 690, 700, 12), (209, 208, 218, 219), (691, 207, 217, 701), (692, 206, 216, 702), (693, 205, 215, 703), (694, 204, 214, 704), (695, 203, 213, 705), (696, 202, 212, 706), (697, 201, 211, 707), (698, 200, 210, 708), (12, 700, 710, 14), (219, 218, 228, 229), (701, 217, 227, 711), (702, 216, 226, 712), (703, 215, 225, 713), (704, 214, 224, 714), (705, 213, 223, 715), (706, 212, 222, 716), (707, 211, 221, 717), (708, 210, 220, 718), (14, 710, 720, 16), (229, 228, 238, 239), (711, 227, 237, 721), (712, 226, 236, 722), (713, 225, 235, 723), (714, 224, 234, 724), (715, 223, 233, 725), (716, 222, 232, 726), (717, 221, 231, 727), (718, 220, 230, 728), (16, 720, 730, 18), (239, 238, 248, 249), (721, 237, 247, 731), (722, 236, 246, 732), (723, 235, 245, 733), (724, 234, 244, 734), (725, 233, 243, 735), (726, 232, 242, 736), (727, 231, 241, 737), (728, 230, 240, 738), (18, 730, 740, 20), (249, 248, 258, 259), (731, 247, 257, 741), (732, 246, 256, 742), (733, 245, 255, 743), (734, 244, 254, 744), (735, 243, 253, 745), (736, 242, 252, 746), (737, 241, 251, 747), (738, 240, 250, 748), (20, 740, 750, 22), (259, 258, 268, 269), (741, 257, 267, 751), (742, 256, 266, 752), (743, 255, 265, 753), (744, 254, 264, 754), (745, 253, 263, 755), (746, 252, 262, 756), (747, 251, 261, 757), (748, 250, 260, 758), (22, 750, 760, 24), (269, 268, 278, 279), (751, 267, 277, 761), (752, 266, 276, 762), (753, 265, 275, 763), (754, 264, 274, 764), (755, 263, 273, 765), (756, 262, 272, 766), (757, 261, 271, 767), (758, 260, 270, 768), (24, 760, 770, 26), (279, 278, 288, 289), (761, 277, 287, 771), (762, 276, 286, 772), (763, 275, 285, 773), (764, 274, 284, 774), (765, 273, 283, 775), (766, 272, 282, 776), (767, 271, 281, 777), (768, 270, 280, 778), (26, 770, 780, 28), (289, 288, 298, 299), (771, 287, 297, 781), (772, 286, 296, 782), (773, 285, 295, 783), (774, 284, 294, 784), (775, 283, 293, 785), (776, 282, 292, 786), (777, 281, 291, 787), (778, 280, 290, 788), (28, 780, 790, 30), (299, 298, 308, 309), (781, 297, 307, 791), (782, 296, 306, 792), (783, 295, 305, 793), (784, 294, 304, 794), (785, 293, 303, 795), (786, 292, 302, 796), (787, 291, 301, 797), (788, 290, 300, 798), (30, 790, 800, 32), (309, 308, 318, 319), (791, 307, 317, 801), (792, 306, 316, 802), (793, 305, 315, 803), (794, 304, 314, 804), (795, 303, 313, 805), (796, 302, 312, 806), (797, 301, 311, 807), (798, 300, 310, 808), (32, 800, 810, 34), (319, 318, 328, 329), (801, 317, 327, 811), (802, 316, 326, 812), (803, 315, 325, 813), (804, 314, 324, 814), (805, 313, 323, 815), (806, 312, 322, 816), (807, 311, 321, 817), (808, 310, 320, 818), (34, 810, 820, 36), (329, 328, 338, 339), (811, 327, 337, 821), (812, 326, 336, 822), (813, 325, 335, 823), (814, 324, 334, 824), (815, 323, 333, 825), (816, 322, 332, 826), (817, 321, 331, 827), (818, 320, 330, 828), (36, 820, 830, 38), (339, 338, 348, 349), (821, 337, 347, 831), (822, 336, 346, 832), (823, 335, 345, 833), (824, 334, 344, 834), (825, 333, 343, 835), (826, 332, 342, 836), (827, 331, 341, 837), (828, 330, 340, 838), (38, 830, 840, 40), (349, 348, 358, 359), (831, 347, 357, 841), (832, 346, 356, 842), (833, 345, 355, 843), (834, 344, 354, 844), (835, 343, 353, 845), (836, 342, 352, 846), (837, 341, 351, 847), (838, 340, 350, 848), (40, 840, 850, 42), (359, 358, 368, 369), (841, 357, 367, 851), (842, 356, 366, 852), (843, 355, 365, 853), (844, 354, 364, 854), (845, 353, 363, 855), (846, 352, 362, 856), (847, 351, 361, 857), (848, 350, 360, 858), (42, 850, 860, 44), (369, 368, 378, 379), (851, 367, 377, 861), (852, 366, 376, 862), (853, 365, 375, 863), (854, 364, 374, 864), (855, 363, 373, 865), (856, 362, 372, 866), (857, 361, 371, 867), (858, 360, 370, 868), (44, 860, 870, 46), (379, 378, 388, 389), (861, 377, 387, 871), (862, 376, 386, 872), (863, 375, 385, 873), (864, 374, 384, 874), (865, 373, 383, 875), (866, 372, 382, 876), (867, 371, 381, 877), (868, 370, 380, 878), (46, 870, 880, 48), (389, 388, 398, 399), (871, 387, 397, 881), (872, 386, 396, 882), (873, 385, 395, 883), (874, 384, 394, 884), (875, 383, 393, 885), (876, 382, 392, 886), (877, 381, 391, 887), (878, 380, 390, 888), (48, 880, 890, 50), (399, 398, 408, 409), (881, 397, 407, 891), (882, 396, 406, 892), (883, 395, 405, 893), (884, 394, 404, 894), (885, 393, 403, 895), (886, 392, 402, 896), (887, 391, 401, 897), (888, 390, 400, 898), (50, 890, 900, 52), (409, 408, 418, 419), (891, 407, 417, 901), (892, 406, 416, 902), (893, 405, 415, 903), (894, 404, 414, 904), (895, 403, 413, 905), (896, 402, 412, 906), (897, 401, 411, 907), (898, 400, 410, 908), (52, 900, 910, 54), (419, 418, 428, 429), (901, 417, 427, 911), (902, 416, 426, 912), (903, 415, 425, 913), (904, 414, 424, 914), (905, 413, 423, 915), (906, 412, 422, 916), (907, 411, 421, 917), (908, 410, 420, 918), (54, 910, 920, 56), (429, 428, 438, 439), (911, 427, 437, 921), (912, 426, 436, 922), (913, 425, 435, 923), (914, 424, 434, 924), (915, 423, 433, 925), (916, 422, 432, 926), (917, 421, 431, 927), (918, 420, 430, 928), (56, 920, 930, 58), (439, 438, 448, 449), (921, 437, 447, 931), (922, 436, 446, 932), (923, 435, 445, 933), (924, 434, 444, 934), (925, 433, 443, 935), (926, 432, 442, 936), (927, 431, 441, 937), (928, 430, 440, 938), (58, 930, 940, 60), (449, 448, 458, 459), (931, 447, 457, 941), (932, 446, 456, 942), (933, 445, 455, 943), (934, 444, 454, 944), (935, 443, 453, 945), (936, 442, 452, 946), (937, 441, 451, 947), (938, 440, 450, 948), (60, 940, 950, 62), (459, 458, 468, 469), (941, 457, 467, 951), (942, 456, 466, 952), (943, 455, 465, 953), (944, 454, 464, 954), (945, 453, 463, 955), (946, 452, 462, 956), (947, 451, 461, 957), (948, 450, 460, 958), (62, 950, 640, 0), (469, 468, 642, 470), (951, 467, 644, 471), (952, 466, 646, 472), (953, 465, 648, 473), (954, 464, 650, 474), (955, 463, 652, 475), (956, 462, 654, 476), (957, 461, 656, 477), (958, 460, 479, 478)])
me_cylinder.polygons.foreach_set('use_smooth', [1, 1, 1, 1, 1, 1, 1, 1, 1, 1, 1, 1, 1, 1, 1, 1, 1, 1, 1, 1, 1, 1, 1, 1, 1, 1, 1, 1, 1, 1, 1, 1, 1, 0, 1, 1, 1, 1, 1, 1, 1, 1, 1, 1, 1, 1, 1, 1, 1, 1, 1, 1, 1, 1, 1, 1, 1, 1, 1, 1, 1, 1, 1, 1, 1, 1, 1, 1, 1, 1, 1, 1, 1, 1, 1, 1, 1, 1, 1, 1, 1, 1, 1, 1, 1, 1, 1, 1, 1, 1, 1, 1, 1, 1, 1, 1, 1, 1, 1, 1, 1, 1, 1, 1, 1, 1, 1, 1, 1, 1, 1, 1, 1, 1, 1, 1, 1, 1, 1, 1, 1, 1, 1, 1, 1, 1, 1, 1, 1, 1, 1, 1, 1, 1, 1, 1, 1, 1, 1, 1, 1, 1, 1, 1, 1, 1, 1, 1, 1, 1, 1, 1, 1, 1, 1, 1, 1, 1, 1, 1, 1, 1, 1, 1, 1, 1, 1, 1, 1, 1, 1, 1, 1, 1, 1, 1, 1, 1, 1, 1, 1, 1, 1, 1, 1, 1, 1, 1, 1, 1, 1, 1, 1, 1, 1, 1, 1, 1, 1, 1, 1, 1, 1, 1, 1, 1, 1, 1, 1, 1, 1, 1, 1, 1, 1, 1, 1, 1, 1, 1, 1, 1, 1, 1, 1, 1, 1, 1, 1, 1, 1, 1, 1, 1, 1, 1, 1, 1, 1, 1, 1, 1, 1, 1, 1, 1, 1, 1, 1, 1, 1, 1, 1, 1, 1, 1, 1, 1, 1, 1, 1, 1, 1, 1, 1, 1, 1, 1, 1, 1, 1, 1, 1, 1, 1, 1, 1, 1, 1, 1, 1, 1, 1, 1, 1, 1, 1, 1, 1, 1, 1, 1, 1, 1, 1, 1, 1, 1, 1, 1, 1, 1, 1, 1, 1, 1, 1, 1, 1, 1, 1, 1, 1, 1, 1, 1, 1, 1, 1, 1, 1, 1, 1, 1, 1, 1, 1, 1, 1, 1, 1, 1, 1, 1, 1, 1, 1, 1, 1, 1, 1, 1, 1, 1, 1, 1, 1, 1, 1, 1, 1, 1, 1, 1, 1, 1, 1, 1, 1, 1, 1, 1, 1, 1, 1, 1, 1, 1, 1, 1, 1, 1, 1, 1, 1, 1, 1, 1, 1, 1, 1, 1, 1, 1, 1, 1, 1, 1, 1, 1, 1, 1, 1, 1, 1, 1, 1, 1, 1, 1, 1, 1, 1, 1, 1, 1, 1, 1, 1, 1, 1, 1, 1, 1, 1, 1, 1, 1, 1, 1, 1, 1, 1, 1, 1, 1, 1, 1, 1, 1, 1, 1, 1, 1, 1, 1, 1, 1, 1, 1, 1, 1, 1, 1, 1, 1, 1, 1, 1, 1])
_uv = me_cylinder.uv_layers.new(name='UVMap')
_uv.uv.foreach_set('vector', [1.0, 0.75, 1.0, 1.0, 0.9688, 1.0, 0.9688, 0.75, 0.9688, 0.75, 0.9688, 1.0, 0.9375, 1.0, 0.9375, 0.75, 0.9375, 0.75, 0.9375, 1.0, 0.9062, 1.0, 0.9062, 0.75, 0.9062, 0.75, 0.9062, 1.0, 0.875, 1.0, 0.875, 0.75, 0.875, 0.75, 0.875, 1.0, 0.8438, 1.0, 0.8438, 0.75, 0.8438, 0.75, 0.8438, 1.0, 0.8125, 1.0, 0.8125, 0.75, 0.8125, 0.75, 0.8125, 1.0, 0.7812, 1.0, 0.7812, 0.75, 0.7812, 0.75, 0.7812, 1.0, 0.75, 1.0, 0.75, 0.75, 0.75, 0.75, 0.75, 1.0, 0.7188, 1.0, 0.7188, 0.75, 0.7188, 0.75, 0.7188, 1.0, 0.6875, 1.0, 0.6875, 0.75, 0.6875, 0.75, 0.6875, 1.0, 0.6562, 1.0, 0.6562, 0.75, 0.6562, 0.75, 0.6562, 1.0, 0.625, 1.0, 0.625, 0.75, 0.625, 0.75, 0.625, 1.0, 0.5938, 1.0, 0.5938, 0.75, 0.5938, 0.75, 0.5938, 1.0, 0.5625, 1.0, 0.5625, 0.75, 0.5625, 0.75, 0.5625, 1.0, 0.5312, 1.0, 0.5313, 0.75, 0.5313, 0.75, 0.5312, 1.0, 0.5, 1.0, 0.5, 0.75, 0.5, 0.75, 0.5, 1.0, 0.4688, 1.0, 0.4688, 0.75, 0.4688, 0.75, 0.4688, 1.0, 0.4375, 1.0, 0.4375, 0.75, 0.4375, 0.75, 0.4375, 1.0, 0.4062, 1.0, 0.4062, 0.75, 0.4062, 0.75, 0.4062, 1.0, 0.375, 1.0, 0.375, 0.75, 0.375, 0.75, 0.375, 1.0, 0.3438, 1.0, 0.3437, 0.75, 0.3437, 0.75, 0.3438, 1.0, 0.3125, 1.0, 0.3125, 0.75, 0.3125, 0.75, 0.3125, 1.0, 0.2812, 1.0, 0.2812, 0.75, 0.2812, 0.75, 0.2812, 1.0, 0.25, 1.0, 0.25, 0.75, 0.25, 0.75, 0.25, 1.0, 0.2188, 1.0, 0.2188, 0.75, 0.2188, 0.75, 0.2188, 1.0, 0.1875, 1.0, 0.1875, 0.75, 0.1875, 0.75, 0.1875, 1.0, 0.1562, 1.0, 0.1562, 0.75, 0.1562, 0.75, 0.1562, 1.0, 0.125, 1.0, 0.125, 0.75, 0.125, 0.75, 0.125, 1.0, 0.09375, 1.0, 0.09375, 0.75, 0.09375, 0.75, 0.09375, 1.0, 0.0625, 1.0, 0.0625, 0.75, 0.7188, 1.0, 0.75, 1.0, 0.75, 1.0, 0.7188, 1.0, 0.0625, 0.75, 0.0625, 1.0, 0.03125, 1.0, 0.03125, 0.75, 0.03125, 0.75, 0.03125, 1.0, 0.0, 1.0, 0.0, 0.75, 0.75, 0.49, 0.7968, 0.4854, 0.8418, 0.4717, 0.8833, 0.4496, 0.9197, 0.4197, 0.9496, 0.3833, 0.9717, 0.3418, 0.9854, 0.2968, 0.99, 0.25, 0.9854, 0.2032, 0.9717, 0.1582, 0.9496, 0.1167, 0.9197, 0.08029, 0.8833, 0.05045, 0.8418, 0.02827, 0.7968, 0.01461, 0.75, 0.01, 0.7032, 0.01461, 0.6582, 0.02827, 0.6167, 0.05045, 0.5803, 0.08029, 0.5504, 0.1167, 0.5283, 0.1582, 0.5146, 0.2032, 0.51, 0.25, 0.5146, 0.2968, 0.5283, 0.3418, 0.5504, 0.3833, 0.5803, 0.4197, 0.6167, 0.4496, 0.6582, 0.4717, 0.7032, 0.4854, 0.6562, 1.0, 0.6875, 1.0, 0.6875, 1.0, 0.6562, 1.0, 0.4375, 1.0, 0.4688, 1.0, 0.4688, 1.0, 0.4375, 1.0, 0.1562, 1.0, 0.1875, 1.0, 0.1875, 1.0, 0.1562, 1.0, 0.8438, 1.0, 0.875, 1.0, 0.875, 1.0, 0.8438, 1.0, 0.5625, 1.0, 0.5938, 1.0, 0.5938, 1.0, 0.5625, 1.0, 0.9688, 1.0, 1.0, 1.0, 1.0, 1.0, 0.9688, 1.0, 0.2812, 1.0, 0.3125, 1.0, 0.3125, 1.0, 0.2812, 1.0, 0.0, 1.0, 0.03125, 1.0, 0.03125, 1.0, 0.0, 1.0, 0.6875, 1.0, 0.7188, 1.0, 0.7188, 1.0, 0.6875, 1.0, 0.4062, 1.0, 0.4375, 1.0, 0.4375, 1.0, 0.4062, 1.0, 0.125, 1.0, 0.1562, 1.0, 0.1562, 1.0, 0.125, 1.0, 0.8125, 1.0, 0.8438, 1.0, 0.8438, 1.0, 0.8125, 1.0, 0.5312, 1.0, 0.5625, 1.0, 0.5625, 1.0, 0.5312, 1.0, 0.25, 1.0, 0.2812, 1.0, 0.2812, 1.0, 0.25, 1.0, 0.9375, 1.0, 0.9688, 1.0, 0.9688, 1.0, 0.9375, 1.0, 0.6562, 1.0, 0.6875, 1.0, 0.6875, 1.0, 0.6562, 1.0, 0.375, 1.0, 0.4062, 1.0, 0.4062, 1.0, 0.375, 1.0, 0.09375, 1.0, 0.125, 1.0, 0.125, 1.0, 0.09375, 1.0, 0.7812, 1.0, 0.8125, 1.0, 0.8125, 1.0, 0.7812, 1.0, 0.5, 1.0, 0.5312, 1.0, 0.5312, 1.0, 0.5, 1.0, 0.2188, 1.0, 0.25, 1.0, 0.25, 1.0, 0.2188, 1.0, 0.9062, 1.0, 0.9375, 1.0, 0.9375, 1.0, 0.9062, 1.0, 0.625, 1.0, 0.6562, 1.0, 0.6562, 1.0, 0.625, 1.0, 0.3438, 1.0, 0.375, 1.0, 0.375, 1.0, 0.3438, 1.0, 0.0625, 1.0, 0.09375, 1.0, 0.09375, 1.0, 0.0625, 1.0, 0.75, 1.0, 0.7812, 1.0, 0.7812, 1.0, 0.75, 1.0, 0.4688, 1.0, 0.5, 1.0, 0.5, 1.0, 0.4688, 1.0, 0.1875, 1.0, 0.2188, 1.0, 0.2188, 1.0, 0.1875, 1.0, 0.875, 1.0, 0.9062, 1.0, 0.9062, 1.0, 0.875, 1.0, 0.5938, 1.0, 0.625, 1.0, 0.625, 1.0, 0.5938, 1.0, 0.3125, 1.0, 0.3438, 1.0, 0.3438, 1.0, 0.3125, 1.0, 0.03125, 1.0, 0.0625, 1.0, 0.0625, 1.0, 0.03125, 1.0, 0.2968, 0.4854, 0.25, 0.49, 0.2032, 0.4854, 0.1582, 0.4717, 0.1167, 0.4496, 0.08029, 0.4197, 0.05045, 0.3833, 0.02827, 0.3418, 0.01461, 0.2968, 0.01, 0.25, 0.01461, 0.2032, 0.02827, 0.1582, 0.05045, 0.1167, 0.08029, 0.08029, 0.1167, 0.05045, 0.1582, 0.02827, 0.2032, 0.01461, 0.25, 0.01, 0.2968, 0.01461, 0.3418, 0.02827, 0.3833, 0.05045, 0.4197, 0.08029, 0.4496, 0.1167, 0.4717, 0.1582, 0.4854, 0.2032, 0.49, 0.25, 0.4854, 0.2968, 0.4717, 0.3418, 0.4496, 0.3833, 0.4197, 0.4197, 0.3833, 0.4496, 0.3418, 0.4717, 0.2188, 1.0, 0.25, 1.0, 0.25, 1.0, 0.2188, 1.0, 0.625, 1.0, 0.6562, 1.0, 0.6562, 1.0, 0.625, 1.0, 0.1875, 1.0, 0.2188, 1.0, 0.2188, 1.0, 0.1875, 1.0, 0.5938, 1.0, 0.625, 1.0, 0.625, 1.0, 0.5938, 1.0, 0.1562, 1.0, 0.1875, 1.0, 0.1875, 1.0, 0.1562, 1.0, 0.5625, 1.0, 0.5938, 1.0, 0.5938, 1.0, 0.5625, 1.0, 0.9688, 1.0, 1.0, 1.0, 1.0, 1.0, 0.9688, 1.0, 0.125, 1.0, 0.1562, 1.0, 0.1562, 1.0, 0.125, 1.0, 0.5312, 1.0, 0.5625, 1.0, 0.5625, 1.0, 0.5312, 1.0, 0.9375, 1.0, 0.9688, 1.0, 0.9688, 1.0, 0.9375, 1.0, 0.09375, 1.0, 0.125, 1.0, 0.125, 1.0, 0.09375, 1.0, 0.5, 1.0, 0.5312, 1.0, 0.5312, 1.0, 0.5, 1.0, 0.9062, 1.0, 0.9375, 1.0, 0.9375, 1.0, 0.9062, 1.0, 0.0625, 1.0, 0.09375, 1.0, 0.09375, 1.0, 0.0625, 1.0, 0.4688, 1.0, 0.5, 1.0, 0.5, 1.0, 0.4688, 1.0, 0.875, 1.0, 0.9062, 1.0, 0.9062, 1.0, 0.875, 1.0, 0.03125, 1.0, 0.0625, 1.0, 0.0625, 1.0, 0.03125, 1.0, 0.4375, 1.0, 0.4688, 1.0, 0.4688, 1.0, 0.4375, 1.0, 0.8438, 1.0, 0.875, 1.0, 0.875, 1.0, 0.8438, 1.0, 0.0, 1.0, 0.03125, 1.0, 0.03125, 1.0, 0.0, 1.0, 0.4062, 1.0, 0.4375, 1.0, 0.4375, 1.0, 0.4062, 1.0, 0.8125, 1.0, 0.8438, 1.0, 0.8438, 1.0, 0.8125, 1.0, 0.375, 1.0, 0.4062, 1.0, 0.4062, 1.0, 0.375, 1.0, 0.7812, 1.0, 0.8125, 1.0, 0.8125, 1.0, 0.7812, 1.0, 0.3438, 1.0, 0.375, 1.0, 0.375, 1.0, 0.3438, 1.0, 0.75, 1.0, 0.7812, 1.0, 0.7812, 1.0, 0.75, 1.0, 0.3125, 1.0, 0.3438, 1.0, 0.3438, 1.0, 0.3125, 1.0, 0.7188, 1.0, 0.75, 1.0, 0.75, 1.0, 0.7188, 1.0, 0.2812, 1.0, 0.3125, 1.0, 0.3125, 1.0, 0.2812, 1.0, 0.6875, 1.0, 0.7188, 1.0, 0.7188, 1.0, 0.6875, 1.0, 0.25, 1.0, 0.2812, 1.0, 0.2812, 1.0, 0.25, 1.0, 0.03125, 0.7273, 0.03125, 0.75, 0.0, 0.75, 0.0, 0.7273, 0.0625, 0.7273, 0.0625, 0.75, 0.03125, 0.75, 0.03125, 0.7273, 0.09375, 0.7273, 0.09375, 0.75, 0.0625, 0.75, 0.0625, 0.7273, 0.125, 0.7273, 0.125, 0.75, 0.09375, 0.75, 0.09375, 0.7273, 0.1562, 0.7273, 0.1562, 0.75, 0.125, 0.75, 0.125, 0.7273, 0.1875, 0.7273, 0.1875, 0.75, 0.1562, 0.75, 0.1562, 0.7273, 0.2188, 0.7273, 0.2188, 0.75, 0.1875, 0.75, 0.1875, 0.7273, 0.25, 0.7273, 0.25, 0.75, 0.2188, 0.75, 0.2188, 0.7273, 0.2812, 0.7273, 0.2812, 0.75, 0.25, 0.75, 0.25, 0.7273, 0.3125, 0.7273, 0.3125, 0.75, 0.2812, 0.75, 0.2812, 0.7273, 0.3437, 0.7273, 0.3437, 0.75, 0.3125, 0.75, 0.3125, 0.7273, 0.375, 0.7273, 0.375, 0.75, 0.3437, 0.75, 0.3437, 0.7273, 0.4062, 0.7273, 0.4062, 0.75, 0.375, 0.75, 0.375, 0.7273, 0.4375, 0.7273, 0.4375, 0.75, 0.4062, 0.75, 0.4062, 0.7273, 0.4687, 0.7273, 0.4688, 0.75, 0.4375, 0.75, 0.4375, 0.7273, 0.5, 0.7273, 0.5, 0.75, 0.4688, 0.75, 0.4687, 0.7273, 0.5312, 0.7273, 0.5313, 0.75, 0.5, 0.75, 0.5, 0.7273, 0.5625, 0.7273, 0.5625, 0.75, 0.5313, 0.75, 0.5312, 0.7273, 0.5937, 0.7273, 0.5938, 0.75, 0.5625, 0.75, 0.5625, 0.7273, 0.625, 0.7273, 0.625, 0.75, 0.5938, 0.75, 0.5937, 0.7273, 0.6562, 0.7273, 0.6562, 0.75, 0.625, 0.75, 0.625, 0.7273, 0.6875, 0.7273, 0.6875, 0.75, 0.6562, 0.75, 0.6562, 0.7273, 0.7188, 0.7273, 0.7188, 0.75, 0.6875, 0.75, 0.6875, 0.7273, 0.75, 0.7273, 0.75, 0.75, 0.7188, 0.75, 0.7188, 0.7273, 0.7812, 0.7273, 0.7812, 0.75, 0.75, 0.75, 0.75, 0.7273, 0.8125, 0.7273, 0.8125, 0.75, 0.7812, 0.75, 0.7812, 0.7273, 0.8438, 0.7273, 0.8438, 0.75, 0.8125, 0.75, 0.8125, 0.7273, 0.875, 0.7273, 0.875, 0.75, 0.8438, 0.75, 0.8438, 0.7273, 0.9062, 0.7273, 0.9062, 0.75, 0.875, 0.75, 0.875, 0.7273, 0.9375, 0.7273, 0.9375, 0.75, 0.9062, 0.75, 0.9062, 0.7273, 0.9688, 0.7273, 0.9688, 0.75, 0.9375, 0.75, 0.9375, 0.7273, 1.0, 0.7273, 1.0, 0.75, 0.9688, 0.75, 0.9688, 0.7273, 1.0, 0.5, 1.0, 0.5227, 0.9688, 0.5227, 0.9688, 0.5, 1.0, 0.5227, 1.0, 0.5455, 0.9688, 0.5455, 0.9688, 0.5227, 1.0, 0.5455, 1.0, 0.5682, 0.9688, 0.5682, 0.9688, 0.5455, 1.0, 0.5682, 1.0, 0.5909, 0.9688, 0.5909, 0.9688, 0.5682, 1.0, 0.5909, 1.0, 0.6136, 0.9687, 0.6136, 0.9688, 0.5909, 1.0, 0.6136, 1.0, 0.6364, 0.9688, 0.6364, 0.9687, 0.6136, 1.0, 0.6364, 1.0, 0.6591, 0.9688, 0.6591, 0.9688, 0.6364, 1.0, 0.6591, 1.0, 0.6818, 0.9688, 0.6818, 0.9688, 0.6591, 1.0, 0.6818, 1.0, 0.7045, 0.9687, 0.7045, 0.9688, 0.6818, 1.0, 0.7045, 1.0, 0.7273, 0.9688, 0.7273, 0.9687, 0.7045, 0.9688, 0.5, 0.9688, 0.5227, 0.9375, 0.5227, 0.9375, 0.5, 0.9688, 0.5227, 0.9688, 0.5455, 0.9375, 0.5455, 0.9375, 0.5227, 0.9688, 0.5455, 0.9688, 0.5682, 0.9375, 0.5682, 0.9375, 0.5455, 0.9688, 0.5682, 0.9688, 0.5909, 0.9375, 0.5909, 0.9375, 0.5682, 0.9688, 0.5909, 0.9687, 0.6136, 0.9375, 0.6136, 0.9375, 0.5909, 0.9687, 0.6136, 0.9688, 0.6364, 0.9375, 0.6364, 0.9375, 0.6136, 0.9688, 0.6364, 0.9688, 0.6591, 0.9375, 0.6591, 0.9375, 0.6364, 0.9688, 0.6591, 0.9688, 0.6818, 0.9375, 0.6818, 0.9375, 0.6591, 0.9688, 0.6818, 0.9687, 0.7045, 0.9375, 0.7045, 0.9375, 0.6818, 0.9687, 0.7045, 0.9688, 0.7273, 0.9375, 0.7273, 0.9375, 0.7045, 0.9375, 0.5, 0.9375, 0.5227, 0.9062, 0.5227, 0.9062, 0.5, 0.9375, 0.5227, 0.9375, 0.5455, 0.9063, 0.5455, 0.9062, 0.5227, 0.9375, 0.5455, 0.9375, 0.5682, 0.9062, 0.5682, 0.9063, 0.5455, 0.9375, 0.5682, 0.9375, 0.5909, 0.9062, 0.5909, 0.9062, 0.5682, 0.9375, 0.5909, 0.9375, 0.6136, 0.9062, 0.6136, 0.9062, 0.5909, 0.9375, 0.6136, 0.9375, 0.6364, 0.9062, 0.6364, 0.9062, 0.6136, 0.9375, 0.6364, 0.9375, 0.6591, 0.9062, 0.6591, 0.9062, 0.6364, 0.9375, 0.6591, 0.9375, 0.6818, 0.9062, 0.6818, 0.9062, 0.6591, 0.9375, 0.6818, 0.9375, 0.7045, 0.9062, 0.7045, 0.9062, 0.6818, 0.9375, 0.7045, 0.9375, 0.7273, 0.9062, 0.7273, 0.9062, 0.7045, 0.9062, 0.5, 0.9062, 0.5227, 0.875, 0.5227, 0.875, 0.5, 0.9062, 0.5227, 0.9063, 0.5455, 0.875, 0.5455, 0.875, 0.5227, 0.9063, 0.5455, 0.9062, 0.5682, 0.875, 0.5682, 0.875, 0.5455, 0.9062, 0.5682, 0.9062, 0.5909, 0.875, 0.5909, 0.875, 0.5682, 0.9062, 0.5909, 0.9062, 0.6136, 0.875, 0.6136, 0.875, 0.5909, 0.9062, 0.6136, 0.9062, 0.6364, 0.875, 0.6364, 0.875, 0.6136, 0.9062, 0.6364, 0.9062, 0.6591, 0.875, 0.6591, 0.875, 0.6364, 0.9062, 0.6591, 0.9062, 0.6818, 0.875, 0.6818, 0.875, 0.6591, 0.9062, 0.6818, 0.9062, 0.7045, 0.875, 0.7045, 0.875, 0.6818, 0.9062, 0.7045, 0.9062, 0.7273, 0.875, 0.7273, 0.875, 0.7045, 0.875, 0.5, 0.875, 0.5227, 0.8438, 0.5227, 0.8438, 0.5, 0.875, 0.5227, 0.875, 0.5455, 0.8438, 0.5455, 0.8438, 0.5227, 0.875, 0.5455, 0.875, 0.5682, 0.8438, 0.5682, 0.8438, 0.5455, 0.875, 0.5682, 0.875, 0.5909, 0.8437, 0.5909, 0.8438, 0.5682, 0.875, 0.5909, 0.875, 0.6136, 0.8438, 0.6136, 0.8437, 0.5909, 0.875, 0.6136, 0.875, 0.6364, 0.8438, 0.6364, 0.8438, 0.6136, 0.875, 0.6364, 0.875, 0.6591, 0.8437, 0.6591, 0.8438, 0.6364, 0.875, 0.6591, 0.875, 0.6818, 0.8438, 0.6818, 0.8437, 0.6591, 0.875, 0.6818, 0.875, 0.7045, 0.8437, 0.7045, 0.8438, 0.6818, 0.875, 0.7045, 0.875, 0.7273, 0.8438, 0.7273, 0.8437, 0.7045, 0.8438, 0.5, 0.8438, 0.5227, 0.8125, 0.5227, 0.8125, 0.5, 0.8438, 0.5227, 0.8438, 0.5455, 0.8125, 0.5455, 0.8125, 0.5227, 0.8438, 0.5455, 0.8438, 0.5682, 0.8125, 0.5682, 0.8125, 0.5455, 0.8438, 0.5682, 0.8437, 0.5909, 0.8125, 0.5909, 0.8125, 0.5682, 0.8437, 0.5909, 0.8438, 0.6136, 0.8125, 0.6136, 0.8125, 0.5909, 0.8438, 0.6136, 0.8438, 0.6364, 0.8125, 0.6364, 0.8125, 0.6136, 0.8438, 0.6364, 0.8437, 0.6591, 0.8125, 0.6591, 0.8125, 0.6364, 0.8437, 0.6591, 0.8438, 0.6818, 0.8125, 0.6818, 0.8125, 0.6591, 0.8438, 0.6818, 0.8437, 0.7045, 0.8125, 0.7045, 0.8125, 0.6818, 0.8437, 0.7045, 0.8438, 0.7273, 0.8125, 0.7273, 0.8125, 0.7045, 0.8125, 0.5, 0.8125, 0.5227, 0.7812, 0.5227, 0.7812, 0.5, 0.8125, 0.5227, 0.8125, 0.5455, 0.7812, 0.5455, 0.7812, 0.5227, 0.8125, 0.5455, 0.8125, 0.5682, 0.7812, 0.5682, 0.7812, 0.5455, 0.8125, 0.5682, 0.8125, 0.5909, 0.7812, 0.5909, 0.7812, 0.5682, 0.8125, 0.5909, 0.8125, 0.6136, 0.7812, 0.6136, 0.7812, 0.5909, 0.8125, 0.6136, 0.8125, 0.6364, 0.7813, 0.6364, 0.7812, 0.6136, 0.8125, 0.6364, 0.8125, 0.6591, 0.7812, 0.6591, 0.7813, 0.6364, 0.8125, 0.6591, 0.8125, 0.6818, 0.7812, 0.6818, 0.7812, 0.6591, 0.8125, 0.6818, 0.8125, 0.7045, 0.7812, 0.7045, 0.7812, 0.6818, 0.8125, 0.7045, 0.8125, 0.7273, 0.7812, 0.7273, 0.7812, 0.7045, 0.7812, 0.5, 0.7812, 0.5227, 0.75, 0.5227, 0.75, 0.5, 0.7812, 0.5227, 0.7812, 0.5455, 0.75, 0.5455, 0.75, 0.5227, 0.7812, 0.5455, 0.7812, 0.5682, 0.75, 0.5682, 0.75, 0.5455, 0.7812, 0.5682, 0.7812, 0.5909, 0.75, 0.5909, 0.75, 0.5682, 0.7812, 0.5909, 0.7812, 0.6136, 0.75, 0.6136, 0.75, 0.5909, 0.7812, 0.6136, 0.7813, 0.6364, 0.75, 0.6364, 0.75, 0.6136, 0.7813, 0.6364, 0.7812, 0.6591, 0.75, 0.6591, 0.75, 0.6364, 0.7812, 0.6591, 0.7812, 0.6818, 0.75, 0.6818, 0.75, 0.6591, 0.7812, 0.6818, 0.7812, 0.7045, 0.75, 0.7045, 0.75, 0.6818, 0.7812, 0.7045, 0.7812, 0.7273, 0.75, 0.7273, 0.75, 0.7045, 0.75, 0.5, 0.75, 0.5227, 0.7187, 0.5227, 0.7188, 0.5, 0.75, 0.5227, 0.75, 0.5455, 0.7187, 0.5455, 0.7187, 0.5227, 0.75, 0.5455, 0.75, 0.5682, 0.7188, 0.5682, 0.7187, 0.5455, 0.75, 0.5682, 0.75, 0.5909, 0.7188, 0.5909, 0.7188, 0.5682, 0.75, 0.5909, 0.75, 0.6136, 0.7188, 0.6136, 0.7188, 0.5909, 0.75, 0.6136, 0.75, 0.6364, 0.7188, 0.6364, 0.7188, 0.6136, 0.75, 0.6364, 0.75, 0.6591, 0.7188, 0.6591, 0.7188, 0.6364, 0.75, 0.6591, 0.75, 0.6818, 0.7187, 0.6818, 0.7188, 0.6591, 0.75, 0.6818, 0.75, 0.7045, 0.7187, 0.7045, 0.7187, 0.6818, 0.75, 0.7045, 0.75, 0.7273, 0.7188, 0.7273, 0.7187, 0.7045, 0.7188, 0.5, 0.7187, 0.5227, 0.6875, 0.5227, 0.6875, 0.5, 0.7187, 0.5227, 0.7187, 0.5455, 0.6875, 0.5455, 0.6875, 0.5227, 0.7187, 0.5455, 0.7188, 0.5682, 0.6875, 0.5682, 0.6875, 0.5455, 0.7188, 0.5682, 0.7188, 0.5909, 0.6875, 0.5909, 0.6875, 0.5682, 0.7188, 0.5909, 0.7188, 0.6136, 0.6875, 0.6136, 0.6875, 0.5909, 0.7188, 0.6136, 0.7188, 0.6364, 0.6875, 0.6364, 0.6875, 0.6136, 0.7188, 0.6364, 0.7188, 0.6591, 0.6875, 0.6591, 0.6875, 0.6364, 0.7188, 0.6591, 0.7187, 0.6818, 0.6875, 0.6818, 0.6875, 0.6591, 0.7187, 0.6818, 0.7187, 0.7045, 0.6875, 0.7045, 0.6875, 0.6818, 0.7187, 0.7045, 0.7188, 0.7273, 0.6875, 0.7273, 0.6875, 0.7045, 0.6875, 0.5, 0.6875, 0.5227, 0.6562, 0.5227, 0.6562, 0.5, 0.6875, 0.5227, 0.6875, 0.5455, 0.6562, 0.5455, 0.6562, 0.5227, 0.6875, 0.5455, 0.6875, 0.5682, 0.6563, 0.5682, 0.6562, 0.5455, 0.6875, 0.5682, 0.6875, 0.5909, 0.6562, 0.5909, 0.6563, 0.5682, 0.6875, 0.5909, 0.6875, 0.6136, 0.6562, 0.6136, 0.6562, 0.5909, 0.6875, 0.6136, 0.6875, 0.6364, 0.6562, 0.6364, 0.6562, 0.6136, 0.6875, 0.6364, 0.6875, 0.6591, 0.6562, 0.6591, 0.6562, 0.6364, 0.6875, 0.6591, 0.6875, 0.6818, 0.6562, 0.6818, 0.6562, 0.6591, 0.6875, 0.6818, 0.6875, 0.7045, 0.6562, 0.7045, 0.6562, 0.6818, 0.6875, 0.7045, 0.6875, 0.7273, 0.6562, 0.7273, 0.6562, 0.7045, 0.6562, 0.5, 0.6562, 0.5227, 0.625, 0.5227, 0.625, 0.5, 0.6562, 0.5227, 0.6562, 0.5455, 0.625, 0.5455, 0.625, 0.5227, 0.6562, 0.5455, 0.6563, 0.5682, 0.625, 0.5682, 0.625, 0.5455, 0.6563, 0.5682, 0.6562, 0.5909, 0.625, 0.5909, 0.625, 0.5682, 0.6562, 0.5909, 0.6562, 0.6136, 0.625, 0.6136, 0.625, 0.5909, 0.6562, 0.6136, 0.6562, 0.6364, 0.625, 0.6364, 0.625, 0.6136, 0.6562, 0.6364, 0.6562, 0.6591, 0.625, 0.6591, 0.625, 0.6364, 0.6562, 0.6591, 0.6562, 0.6818, 0.625, 0.6818, 0.625, 0.6591, 0.6562, 0.6818, 0.6562, 0.7045, 0.625, 0.7045, 0.625, 0.6818, 0.6562, 0.7045, 0.6562, 0.7273, 0.625, 0.7273, 0.625, 0.7045, 0.625, 0.5, 0.625, 0.5227, 0.5937, 0.5227, 0.5938, 0.5, 0.625, 0.5227, 0.625, 0.5455, 0.5938, 0.5455, 0.5937, 0.5227, 0.625, 0.5455, 0.625, 0.5682, 0.5937, 0.5682, 0.5938, 0.5455, 0.625, 0.5682, 0.625, 0.5909, 0.5938, 0.5909, 0.5937, 0.5682, 0.625, 0.5909, 0.625, 0.6136, 0.5938, 0.6136, 0.5938, 0.5909, 0.625, 0.6136, 0.625, 0.6364, 0.5937, 0.6364, 0.5938, 0.6136, 0.625, 0.6364, 0.625, 0.6591, 0.5937, 0.6591, 0.5937, 0.6364, 0.625, 0.6591, 0.625, 0.6818, 0.5937, 0.6818, 0.5937, 0.6591, 0.625, 0.6818, 0.625, 0.7045, 0.5937, 0.7045, 0.5937, 0.6818, 0.625, 0.7045, 0.625, 0.7273, 0.5937, 0.7273, 0.5937, 0.7045, 0.5938, 0.5, 0.5937, 0.5227, 0.5625, 0.5227, 0.5625, 0.5, 0.5937, 0.5227, 0.5938, 0.5455, 0.5625, 0.5455, 0.5625, 0.5227, 0.5938, 0.5455, 0.5937, 0.5682, 0.5625, 0.5682, 0.5625, 0.5455, 0.5937, 0.5682, 0.5938, 0.5909, 0.5625, 0.5909, 0.5625, 0.5682, 0.5938, 0.5909, 0.5938, 0.6136, 0.5625, 0.6136, 0.5625, 0.5909, 0.5938, 0.6136, 0.5937, 0.6364, 0.5625, 0.6364, 0.5625, 0.6136, 0.5937, 0.6364, 0.5937, 0.6591, 0.5625, 0.6591, 0.5625, 0.6364, 0.5937, 0.6591, 0.5937, 0.6818, 0.5625, 0.6818, 0.5625, 0.6591, 0.5937, 0.6818, 0.5937, 0.7045, 0.5625, 0.7045, 0.5625, 0.6818, 0.5937, 0.7045, 0.5937, 0.7273, 0.5625, 0.7273, 0.5625, 0.7045, 0.5625, 0.5, 0.5625, 0.5227, 0.5312, 0.5227, 0.5312, 0.5, 0.5625, 0.5227, 0.5625, 0.5455, 0.5312, 0.5455, 0.5312, 0.5227, 0.5625, 0.5455, 0.5625, 0.5682, 0.5313, 0.5682, 0.5312, 0.5455, 0.5625, 0.5682, 0.5625, 0.5909, 0.5313, 0.5909, 0.5313, 0.5682, 0.5625, 0.5909, 0.5625, 0.6136, 0.5313, 0.6136, 0.5313, 0.5909, 0.5625, 0.6136, 0.5625, 0.6364, 0.5312, 0.6364, 0.5313, 0.6136, 0.5625, 0.6364, 0.5625, 0.6591, 0.5312, 0.6591, 0.5312, 0.6364, 0.5625, 0.6591, 0.5625, 0.6818, 0.5313, 0.6818, 0.5312, 0.6591, 0.5625, 0.6818, 0.5625, 0.7045, 0.5312, 0.7045, 0.5313, 0.6818, 0.5625, 0.7045, 0.5625, 0.7273, 0.5312, 0.7273, 0.5312, 0.7045, 0.5312, 0.5, 0.5312, 0.5227, 0.5, 0.5227, 0.5, 0.5, 0.5312, 0.5227, 0.5312, 0.5455, 0.5, 0.5455, 0.5, 0.5227, 0.5312, 0.5455, 0.5313, 0.5682, 0.5, 0.5682, 0.5, 0.5455, 0.5313, 0.5682, 0.5313, 0.5909, 0.5, 0.5909, 0.5, 0.5682, 0.5313, 0.5909, 0.5313, 0.6136, 0.5, 0.6136, 0.5, 0.5909, 0.5313, 0.6136, 0.5312, 0.6364, 0.5, 0.6364, 0.5, 0.6136, 0.5312, 0.6364, 0.5312, 0.6591, 0.5, 0.6591, 0.5, 0.6364, 0.5312, 0.6591, 0.5313, 0.6818, 0.5, 0.6818, 0.5, 0.6591, 0.5313, 0.6818, 0.5312, 0.7045, 0.5, 0.7045, 0.5, 0.6818, 0.5312, 0.7045, 0.5312, 0.7273, 0.5, 0.7273, 0.5, 0.7045, 0.5, 0.5, 0.5, 0.5227, 0.4687, 0.5227, 0.4688, 0.5, 0.5, 0.5227, 0.5, 0.5455, 0.4688, 0.5455, 0.4687, 0.5227, 0.5, 0.5455, 0.5, 0.5682, 0.4688, 0.5682, 0.4688, 0.5455, 0.5, 0.5682, 0.5, 0.5909, 0.4688, 0.5909, 0.4688, 0.5682, 0.5, 0.5909, 0.5, 0.6136, 0.4688, 0.6136, 0.4688, 0.5909, 0.5, 0.6136, 0.5, 0.6364, 0.4688, 0.6364, 0.4688, 0.6136, 0.5, 0.6364, 0.5, 0.6591, 0.4688, 0.6591, 0.4688, 0.6364, 0.5, 0.6591, 0.5, 0.6818, 0.4688, 0.6818, 0.4688, 0.6591, 0.5, 0.6818, 0.5, 0.7045, 0.4687, 0.7045, 0.4688, 0.6818, 0.5, 0.7045, 0.5, 0.7273, 0.4687, 0.7273, 0.4687, 0.7045, 0.4688, 0.5, 0.4687, 0.5227, 0.4375, 0.5227, 0.4375, 0.5, 0.4687, 0.5227, 0.4688, 0.5455, 0.4375, 0.5455, 0.4375, 0.5227, 0.4688, 0.5455, 0.4688, 0.5682, 0.4375, 0.5682, 0.4375, 0.5455, 0.4688, 0.5682, 0.4688, 0.5909, 0.4375, 0.5909, 0.4375, 0.5682, 0.4688, 0.5909, 0.4688, 0.6136, 0.4375, 0.6136, 0.4375, 0.5909, 0.4688, 0.6136, 0.4688, 0.6364, 0.4375, 0.6364, 0.4375, 0.6136, 0.4688, 0.6364, 0.4688, 0.6591, 0.4375, 0.6591, 0.4375, 0.6364, 0.4688, 0.6591, 0.4688, 0.6818, 0.4375, 0.6818, 0.4375, 0.6591, 0.4688, 0.6818, 0.4687, 0.7045, 0.4375, 0.7045, 0.4375, 0.6818, 0.4687, 0.7045, 0.4687, 0.7273, 0.4375, 0.7273, 0.4375, 0.7045, 0.4375, 0.5, 0.4375, 0.5227, 0.4062, 0.5227, 0.4062, 0.5, 0.4375, 0.5227, 0.4375, 0.5455, 0.4062, 0.5455, 0.4062, 0.5227, 0.4375, 0.5455, 0.4375, 0.5682, 0.4063, 0.5682, 0.4062, 0.5455, 0.4375, 0.5682, 0.4375, 0.5909, 0.4063, 0.5909, 0.4063, 0.5682, 0.4375, 0.5909, 0.4375, 0.6136, 0.4062, 0.6136, 0.4063, 0.5909, 0.4375, 0.6136, 0.4375, 0.6364, 0.4062, 0.6364, 0.4062, 0.6136, 0.4375, 0.6364, 0.4375, 0.6591, 0.4062, 0.6591, 0.4062, 0.6364, 0.4375, 0.6591, 0.4375, 0.6818, 0.4062, 0.6818, 0.4062, 0.6591, 0.4375, 0.6818, 0.4375, 0.7045, 0.4062, 0.7045, 0.4062, 0.6818, 0.4375, 0.7045, 0.4375, 0.7273, 0.4062, 0.7273, 0.4062, 0.7045, 0.4062, 0.5, 0.4062, 0.5227, 0.375, 0.5227, 0.375, 0.5, 0.4062, 0.5227, 0.4062, 0.5455, 0.375, 0.5455, 0.375, 0.5227, 0.4062, 0.5455, 0.4063, 0.5682, 0.375, 0.5682, 0.375, 0.5455, 0.4063, 0.5682, 0.4063, 0.5909, 0.375, 0.5909, 0.375, 0.5682, 0.4063, 0.5909, 0.4062, 0.6136, 0.375, 0.6136, 0.375, 0.5909, 0.4062, 0.6136, 0.4062, 0.6364, 0.375, 0.6364, 0.375, 0.6136, 0.4062, 0.6364, 0.4062, 0.6591, 0.375, 0.6591, 0.375, 0.6364, 0.4062, 0.6591, 0.4062, 0.6818, 0.375, 0.6818, 0.375, 0.6591, 0.4062, 0.6818, 0.4062, 0.7045, 0.375, 0.7045, 0.375, 0.6818, 0.4062, 0.7045, 0.4062, 0.7273, 0.375, 0.7273, 0.375, 0.7045, 0.375, 0.5, 0.375, 0.5227, 0.3437, 0.5227, 0.3438, 0.5, 0.375, 0.5227, 0.375, 0.5455, 0.3438, 0.5455, 0.3437, 0.5227, 0.375, 0.5455, 0.375, 0.5682, 0.3437, 0.5682, 0.3438, 0.5455, 0.375, 0.5682, 0.375, 0.5909, 0.3437, 0.5909, 0.3437, 0.5682, 0.375, 0.5909, 0.375, 0.6136, 0.3437, 0.6136, 0.3437, 0.5909, 0.375, 0.6136, 0.375, 0.6364, 0.3437, 0.6364, 0.3437, 0.6136, 0.375, 0.6364, 0.375, 0.6591, 0.3437, 0.6591, 0.3437, 0.6364, 0.375, 0.6591, 0.375, 0.6818, 0.3437, 0.6818, 0.3437, 0.6591, 0.375, 0.6818, 0.375, 0.7045, 0.3438, 0.7045, 0.3437, 0.6818, 0.375, 0.7045, 0.375, 0.7273, 0.3437, 0.7273, 0.3438, 0.7045, 0.3438, 0.5, 0.3437, 0.5227, 0.3125, 0.5227, 0.3125, 0.5, 0.3437, 0.5227, 0.3438, 0.5455, 0.3125, 0.5455, 0.3125, 0.5227, 0.3438, 0.5455, 0.3437, 0.5682, 0.3125, 0.5682, 0.3125, 0.5455, 0.3437, 0.5682, 0.3437, 0.5909, 0.3125, 0.5909, 0.3125, 0.5682, 0.3437, 0.5909, 0.3437, 0.6136, 0.3125, 0.6136, 0.3125, 0.5909, 0.3437, 0.6136, 0.3437, 0.6364, 0.3125, 0.6364, 0.3125, 0.6136, 0.3437, 0.6364, 0.3437, 0.6591, 0.3125, 0.6591, 0.3125, 0.6364, 0.3437, 0.6591, 0.3437, 0.6818, 0.3125, 0.6818, 0.3125, 0.6591, 0.3437, 0.6818, 0.3438, 0.7045, 0.3125, 0.7045, 0.3125, 0.6818, 0.3438, 0.7045, 0.3437, 0.7273, 0.3125, 0.7273, 0.3125, 0.7045, 0.3125, 0.5, 0.3125, 0.5227, 0.2812, 0.5227, 0.2812, 0.5, 0.3125, 0.5227, 0.3125, 0.5455, 0.2812, 0.5455, 0.2812, 0.5227, 0.3125, 0.5455, 0.3125, 0.5682, 0.2812, 0.5682, 0.2812, 0.5455, 0.3125, 0.5682, 0.3125, 0.5909, 0.2812, 0.5909, 0.2812, 0.5682, 0.3125, 0.5909, 0.3125, 0.6136, 0.2812, 0.6136, 0.2812, 0.5909, 0.3125, 0.6136, 0.3125, 0.6364, 0.2812, 0.6364, 0.2812, 0.6136, 0.3125, 0.6364, 0.3125, 0.6591, 0.2812, 0.6591, 0.2812, 0.6364, 0.3125, 0.6591, 0.3125, 0.6818, 0.2812, 0.6818, 0.2812, 0.6591, 0.3125, 0.6818, 0.3125, 0.7045, 0.2812, 0.7045, 0.2812, 0.6818, 0.3125, 0.7045, 0.3125, 0.7273, 0.2812, 0.7273, 0.2812, 0.7045, 0.2812, 0.5, 0.2812, 0.5227, 0.25, 0.5227, 0.25, 0.5, 0.2812, 0.5227, 0.2812, 0.5455, 0.25, 0.5455, 0.25, 0.5227, 0.2812, 0.5455, 0.2812, 0.5682, 0.25, 0.5682, 0.25, 0.5455, 0.2812, 0.5682, 0.2812, 0.5909, 0.25, 0.5909, 0.25, 0.5682, 0.2812, 0.5909, 0.2812, 0.6136, 0.25, 0.6136, 0.25, 0.5909, 0.2812, 0.6136, 0.2812, 0.6364, 0.25, 0.6364, 0.25, 0.6136, 0.2812, 0.6364, 0.2812, 0.6591, 0.25, 0.6591, 0.25, 0.6364, 0.2812, 0.6591, 0.2812, 0.6818, 0.25, 0.6818, 0.25, 0.6591, 0.2812, 0.6818, 0.2812, 0.7045, 0.25, 0.7045, 0.25, 0.6818, 0.2812, 0.7045, 0.2812, 0.7273, 0.25, 0.7273, 0.25, 0.7045, 0.25, 0.5, 0.25, 0.5227, 0.2188, 0.5227, 0.2188, 0.5, 0.25, 0.5227, 0.25, 0.5455, 0.2188, 0.5455, 0.2188, 0.5227, 0.25, 0.5455, 0.25, 0.5682, 0.2188, 0.5682, 0.2188, 0.5455, 0.25, 0.5682, 0.25, 0.5909, 0.2187, 0.5909, 0.2188, 0.5682, 0.25, 0.5909, 0.25, 0.6136, 0.2187, 0.6136, 0.2187, 0.5909, 0.25, 0.6136, 0.25, 0.6364, 0.2187, 0.6364, 0.2187, 0.6136, 0.25, 0.6364, 0.25, 0.6591, 0.2188, 0.6591, 0.2187, 0.6364, 0.25, 0.6591, 0.25, 0.6818, 0.2187, 0.6818, 0.2188, 0.6591, 0.25, 0.6818, 0.25, 0.7045, 0.2187, 0.7045, 0.2187, 0.6818, 0.25, 0.7045, 0.25, 0.7273, 0.2188, 0.7273, 0.2187, 0.7045, 0.2188, 0.5, 0.2188, 0.5227, 0.1875, 0.5227, 0.1875, 0.5, 0.2188, 0.5227, 0.2188, 0.5455, 0.1875, 0.5455, 0.1875, 0.5227, 0.2188, 0.5455, 0.2188, 0.5682, 0.1875, 0.5682, 0.1875, 0.5455, 0.2188, 0.5682, 0.2187, 0.5909, 0.1875, 0.5909, 0.1875, 0.5682, 0.2187, 0.5909, 0.2187, 0.6136, 0.1875, 0.6136, 0.1875, 0.5909, 0.2187, 0.6136, 0.2187, 0.6364, 0.1875, 0.6364, 0.1875, 0.6136, 0.2187, 0.6364, 0.2188, 0.6591, 0.1875, 0.6591, 0.1875, 0.6364, 0.2188, 0.6591, 0.2187, 0.6818, 0.1875, 0.6818, 0.1875, 0.6591, 0.2187, 0.6818, 0.2187, 0.7045, 0.1875, 0.7045, 0.1875, 0.6818, 0.2187, 0.7045, 0.2188, 0.7273, 0.1875, 0.7273, 0.1875, 0.7045, 0.1875, 0.5, 0.1875, 0.5227, 0.1562, 0.5227, 0.1562, 0.5, 0.1875, 0.5227, 0.1875, 0.5455, 0.1562, 0.5455, 0.1562, 0.5227, 0.1875, 0.5455, 0.1875, 0.5682, 0.1562, 0.5682, 0.1562, 0.5455, 0.1875, 0.5682, 0.1875, 0.5909, 0.1562, 0.5909, 0.1562, 0.5682, 0.1875, 0.5909, 0.1875, 0.6136, 0.1562, 0.6136, 0.1562, 0.5909, 0.1875, 0.6136, 0.1875, 0.6364, 0.1562, 0.6364, 0.1562, 0.6136, 0.1875, 0.6364, 0.1875, 0.6591, 0.1562, 0.6591, 0.1562, 0.6364, 0.1875, 0.6591, 0.1875, 0.6818, 0.1562, 0.6818, 0.1562, 0.6591, 0.1875, 0.6818, 0.1875, 0.7045, 0.1562, 0.7045, 0.1562, 0.6818, 0.1875, 0.7045, 0.1875, 0.7273, 0.1562, 0.7273, 0.1562, 0.7045, 0.1562, 0.5, 0.1562, 0.5227, 0.125, 0.5227, 0.125, 0.5, 0.1562, 0.5227, 0.1562, 0.5455, 0.125, 0.5455, 0.125, 0.5227, 0.1562, 0.5455, 0.1562, 0.5682, 0.125, 0.5682, 0.125, 0.5455, 0.1562, 0.5682, 0.1562, 0.5909, 0.125, 0.5909, 0.125, 0.5682, 0.1562, 0.5909, 0.1562, 0.6136, 0.125, 0.6136, 0.125, 0.5909, 0.1562, 0.6136, 0.1562, 0.6364, 0.125, 0.6364, 0.125, 0.6136, 0.1562, 0.6364, 0.1562, 0.6591, 0.125, 0.6591, 0.125, 0.6364, 0.1562, 0.6591, 0.1562, 0.6818, 0.125, 0.6818, 0.125, 0.6591, 0.1562, 0.6818, 0.1562, 0.7045, 0.125, 0.7045, 0.125, 0.6818, 0.1562, 0.7045, 0.1562, 0.7273, 0.125, 0.7273, 0.125, 0.7045, 0.125, 0.5, 0.125, 0.5227, 0.09375, 0.5227, 0.09375, 0.5, 0.125, 0.5227, 0.125, 0.5455, 0.09375, 0.5455, 0.09375, 0.5227, 0.125, 0.5455, 0.125, 0.5682, 0.09375, 0.5682, 0.09375, 0.5455, 0.125, 0.5682, 0.125, 0.5909, 0.09375, 0.5909, 0.09375, 0.5682, 0.125, 0.5909, 0.125, 0.6136, 0.09375, 0.6136, 0.09375, 0.5909, 0.125, 0.6136, 0.125, 0.6364, 0.09375, 0.6364, 0.09375, 0.6136, 0.125, 0.6364, 0.125, 0.6591, 0.09375, 0.6591, 0.09375, 0.6364, 0.125, 0.6591, 0.125, 0.6818, 0.09375, 0.6818, 0.09375, 0.6591, 0.125, 0.6818, 0.125, 0.7045, 0.09375, 0.7045, 0.09375, 0.6818, 0.125, 0.7045, 0.125, 0.7273, 0.09375, 0.7273, 0.09375, 0.7045, 0.09375, 0.5, 0.09375, 0.5227, 0.0625, 0.5227, 0.0625, 0.5, 0.09375, 0.5227, 0.09375, 0.5455, 0.0625, 0.5455, 0.0625, 0.5227, 0.09375, 0.5455, 0.09375, 0.5682, 0.0625, 0.5682, 0.0625, 0.5455, 0.09375, 0.5682, 0.09375, 0.5909, 0.0625, 0.5909, 0.0625, 0.5682, 0.09375, 0.5909, 0.09375, 0.6136, 0.0625, 0.6136, 0.0625, 0.5909, 0.09375, 0.6136, 0.09375, 0.6364, 0.0625, 0.6364, 0.0625, 0.6136, 0.09375, 0.6364, 0.09375, 0.6591, 0.0625, 0.6591, 0.0625, 0.6364, 0.09375, 0.6591, 0.09375, 0.6818, 0.0625, 0.6818, 0.0625, 0.6591, 0.09375, 0.6818, 0.09375, 0.7045, 0.0625, 0.7045, 0.0625, 0.6818, 0.09375, 0.7045, 0.09375, 0.7273, 0.0625, 0.7273, 0.0625, 0.7045, 0.0625, 0.5, 0.0625, 0.5227, 0.03125, 0.5227, 0.03125, 0.5, 0.0625, 0.5227, 0.0625, 0.5455, 0.03125, 0.5455, 0.03125, 0.5227, 0.0625, 0.5455, 0.0625, 0.5682, 0.03125, 0.5682, 0.03125, 0.5455, 0.0625, 0.5682, 0.0625, 0.5909, 0.03125, 0.5909, 0.03125, 0.5682, 0.0625, 0.5909, 0.0625, 0.6136, 0.03125, 0.6136, 0.03125, 0.5909, 0.0625, 0.6136, 0.0625, 0.6364, 0.03125, 0.6364, 0.03125, 0.6136, 0.0625, 0.6364, 0.0625, 0.6591, 0.03125, 0.6591, 0.03125, 0.6364, 0.0625, 0.6591, 0.0625, 0.6818, 0.03125, 0.6818, 0.03125, 0.6591, 0.0625, 0.6818, 0.0625, 0.7045, 0.03125, 0.7045, 0.03125, 0.6818, 0.0625, 0.7045, 0.0625, 0.7273, 0.03125, 0.7273, 0.03125, 0.7045, 0.03125, 0.5, 0.03125, 0.5227, 0.0, 0.5227, 0.0, 0.5, 0.03125, 0.5227, 0.03125, 0.5455, 0.0, 0.5455, 0.0, 0.5227, 0.03125, 0.5455, 0.03125, 0.5682, 0.0, 0.5682, 0.0, 0.5455, 0.03125, 0.5682, 0.03125, 0.5909, 0.0, 0.5909, 0.0, 0.5682, 0.03125, 0.5909, 0.03125, 0.6136, 0.0, 0.6136, 0.0, 0.5909, 0.03125, 0.6136, 0.03125, 0.6364, 0.0, 0.6364, 0.0, 0.6136, 0.03125, 0.6364, 0.03125, 0.6591, 0.0, 0.6591, 0.0, 0.6364, 0.03125, 0.6591, 0.03125, 0.6818, 0.0, 0.6818, 0.0, 0.6591, 0.03125, 0.6818, 0.03125, 0.7045, 0.0, 0.7045, 0.0, 0.6818, 0.03125, 0.7045, 0.03125, 0.7273, 0.0, 0.7273, 0.0, 0.7045])
me_cylinder.use_remesh_fix_poles = True
me_cylinder.use_remesh_preserve_attributes = False
me_cylinder.use_mirror_vertex_groups = False
me_cylinder.update()
me_cube_001 = bpy.data.meshes.new('Cube.001')
me_cube_001.from_pydata([(0.3704, -0.2475, -0.65), (0.08691, 0.4369, -0.65), (3.133e-08, 0.4455, -0.65), (0.1705, 0.4116, -0.65), (0.2475, 0.3704, -0.65), (0.315, 0.315, -0.65), (0.3704, 0.2475, -0.65), (0.4116, 0.1705, -0.65), (0.4369, 0.08691, -0.65), (0.4455, 1.248e-07, -0.65), (0.4369, -0.08691, -0.65), (0.4116, -0.1705, -0.65), (0.315, -0.315, -0.65), (0.2475, -0.3704, -0.65), (0.1705, -0.4116, -0.65), (0.08691, -0.4369, -0.65), (-1.138e-07, -0.4455, -0.65), (-0.08691, -0.4369, -0.65), (-0.1705, -0.4116, -0.65), (-0.2475, -0.3704, -0.65), (-0.315, -0.315, -0.65), (-0.3704, -0.2475, -0.65), (-0.4116, -0.1705, -0.65), (-0.4369, -0.08691, -0.65), (-0.4455, 5.214e-07, -0.65), (-0.4369, 0.08691, -0.65), (-0.4116, 0.1705, -0.65), (-0.3704, 0.2475, -0.65), (-0.315, 0.315, -0.65), (-0.2475, 0.3704, -0.65), (-0.1705, 0.4116, -0.65), (-0.08691, 0.4369, -0.65), (-0.6324, -0.1258, 1.0), (-0.5957, -0.2468, 1.0), (1.181e-08, 0.6448, 1.0), (-0.1258, 0.6324, 1.0), (-0.4559, -0.4559, 1.0), (-0.3582, -0.5361, 1.0), (-0.5361, -0.3582, 1.0), (-0.2468, -0.5957, 1.0), (-0.6324, 0.1258, 1.0), (-0.5957, 0.2468, 1.0), (0.4559, -0.4559, 1.0), (-0.6448, 6.563e-07, 1.0), (0.5361, -0.3582, 1.0), (0.5957, -0.2468, 1.0), (0.6324, -0.1258, 1.0), (0.5361, 0.3582, 1.0), (0.5957, 0.2468, 1.0), (0.6324, 0.1258, 1.0), (0.3582, -0.5361, 1.0), (0.2468, -0.5957, 1.0), (0.1258, 0.6324, 1.0), (-0.5361, 0.3582, 1.0), (0.2468, 0.5957, 1.0), (0.1258, -0.6324, 1.0), (0.6448, 8.236e-08, 1.0), (0.4559, 0.4559, 1.0), (-0.2468, 0.5957, 1.0), (-1.983e-07, -0.6448, 1.0), (-0.1258, -0.6324, 1.0), (0.3582, 0.5361, 1.0), (-0.4559, 0.4559, 1.0), (-0.3582, 0.5361, 1.0)], [], [(49, 56, 9, 8), (1, 3, 4, 5, 6, 7, 8, 9, 10, 11, 0, 12, 13, 14, 15, 16, 17, 18, 19, 20, 21, 22, 23, 24, 25, 26, 27, 28, 29, 30, 31, 2), (56, 49, 48, 47, 57, 61, 54, 52, 34, 35, 58, 63, 62, 53, 41, 40, 43, 32, 33, 38, 36, 37, 39, 60, 59, 55, 51, 50, 42, 44, 45, 46), (48, 49, 8, 7), (56, 46, 10, 9), (11, 10, 46, 45), (0, 11, 45, 44), (12, 0, 44, 42), (13, 12, 42, 50), (14, 13, 50, 51), (15, 14, 51, 55), (16, 15, 55, 59), (17, 16, 59, 60), (18, 17, 60, 39), (19, 18, 39, 37), (20, 19, 37, 36), (21, 20, 36, 38), (22, 21, 38, 33), (23, 22, 33, 32), (24, 23, 32, 43), (25, 24, 43, 40), (26, 25, 40, 41), (27, 26, 41, 53), (28, 27, 53, 62), (29, 28, 62, 63), (30, 29, 63, 58), (31, 30, 58, 35), (2, 31, 35, 34), (48, 7, 6, 47), (6, 5, 57, 47), (5, 4, 61, 57), (4, 3, 54, 61), (3, 1, 52, 54), (1, 2, 34, 52)])
me_cube_001.polygons.foreach_set('use_smooth', [1, 1, 0, 1, 1, 1, 1, 1, 1, 1, 1, 1, 1, 1, 1, 1, 1, 1, 1, 1, 1, 1, 1, 1, 1, 1, 1, 1, 1, 1, 1, 1, 1, 1])
_uv = me_cube_001.uv_layers.new(name='UVMap')
_uv.uv.foreach_set('vector', [0.6709, 0.6093, 0.6694, 0.625, 0.49, 0.25, 0.4854, 0.2968, 0.2968, 0.4854, 0.3418, 0.4717, 0.3833, 0.4496, 0.4197, 0.4197, 0.4496, 0.3833, 0.4717, 0.3418, 0.4854, 0.2968, 0.49, 0.25, 0.4854, 0.2032, 0.4717, 0.1582, 0.4496, 0.1167, 0.4197, 0.08029, 0.3833, 0.05045, 0.3418, 0.02827, 0.2968, 0.01461, 0.25, 0.01, 0.2032, 0.01461, 0.1582, 0.02827, 0.1167, 0.05045, 0.08029, 0.08029, 0.05045, 0.1167, 0.02827, 0.1582, 0.01461, 0.2032, 0.01, 0.25, 0.01461, 0.2968, 0.02827, 0.3418, 0.05045, 0.3833, 0.08029, 0.4197, 0.1167, 0.4496, 0.1582, 0.4717, 0.2032, 0.4854, 0.25, 0.49, 0.6694, 0.625, 0.6709, 0.6093, 0.6755, 0.5942, 0.683, 0.5802, 0.693, 0.568, 0.7052, 0.558, 0.7192, 0.5505, 0.7343, 0.5459, 0.75, 0.5444, 0.7657, 0.5459, 0.7808, 0.5505, 0.7948, 0.558, 0.807, 0.568, 0.817, 0.5802, 0.8245, 0.5942, 0.8291, 0.6093, 0.8306, 0.625, 0.8291, 0.6407, 0.8245, 0.6558, 0.817, 0.6698, 0.807, 0.682, 0.7948, 0.692, 0.7808, 0.6995, 0.7657, 0.7041, 0.75, 0.7056, 0.7343, 0.7041, 0.7192, 0.6995, 0.7052, 0.692, 0.693, 0.682, 0.683, 0.6698, 0.6755, 0.6558, 0.6709, 0.6407, 0.6755, 0.5942, 0.6709, 0.6093, 0.4854, 0.2968, 0.4717, 0.3418, 0.6694, 0.625, 0.6709, 0.6407, 0.4854, 0.2032, 0.49, 0.25, 0.4717, 0.1582, 0.4854, 0.2032, 0.6709, 0.6407, 0.6755, 0.6558, 0.4496, 0.1167, 0.4717, 0.1582, 0.6755, 0.6558, 0.683, 0.6698, 0.4197, 0.08029, 0.4496, 0.1167, 0.683, 0.6698, 0.693, 0.682, 0.3833, 0.05045, 0.4197, 0.08029, 0.693, 0.682, 0.7052, 0.692, 0.3418, 0.02827, 0.3833, 0.05045, 0.7052, 0.692, 0.7192, 0.6995, 0.2968, 0.01461, 0.3418, 0.02827, 0.7192, 0.6995, 0.7343, 0.7041, 0.25, 0.01, 0.2968, 0.01461, 0.7343, 0.7041, 0.75, 0.7056, 0.2032, 0.01461, 0.25, 0.01, 0.75, 0.7056, 0.7657, 0.7041, 0.1582, 0.02827, 0.2032, 0.01461, 0.7657, 0.7041, 0.7808, 0.6995, 0.1167, 0.05045, 0.1582, 0.02827, 0.7808, 0.6995, 0.7948, 0.692, 0.08029, 0.08029, 0.1167, 0.05045, 0.7948, 0.692, 0.807, 0.682, 0.05045, 0.1167, 0.08029, 0.08029, 0.807, 0.682, 0.817, 0.6698, 0.02827, 0.1582, 0.05045, 0.1167, 0.817, 0.6698, 0.8245, 0.6558, 0.01461, 0.2032, 0.02827, 0.1582, 0.8245, 0.6558, 0.8291, 0.6407, 0.01, 0.25, 0.01461, 0.2032, 0.8291, 0.6407, 0.8306, 0.625, 0.01461, 0.2968, 0.01, 0.25, 0.8306, 0.625, 0.8291, 0.6093, 0.02827, 0.3418, 0.01461, 0.2968, 0.8291, 0.6093, 0.8245, 0.5942, 0.05045, 0.3833, 0.02827, 0.3418, 0.8245, 0.5942, 0.817, 0.5802, 0.08029, 0.4197, 0.05045, 0.3833, 0.817, 0.5802, 0.807, 0.568, 0.1167, 0.4496, 0.08029, 0.4197, 0.807, 0.568, 0.7948, 0.558, 0.1582, 0.4717, 0.1167, 0.4496, 0.7948, 0.558, 0.7808, 0.5505, 0.2032, 0.4854, 0.1582, 0.4717, 0.7808, 0.5505, 0.7657, 0.5459, 0.25, 0.49, 0.2032, 0.4854, 0.7657, 0.5459, 0.75, 0.5444, 0.6755, 0.5942, 0.4717, 0.3418, 0.4496, 0.3833, 0.683, 0.5802, 0.4496, 0.3833, 0.4197, 0.4197, 0.693, 0.568, 0.683, 0.5802, 0.4197, 0.4197, 0.3833, 0.4496, 0.7052, 0.558, 0.693, 0.568, 0.3833, 0.4496, 0.3418, 0.4717, 0.7192, 0.5505, 0.7052, 0.558, 0.3418, 0.4717, 0.2968, 0.4854, 0.7343, 0.5459, 0.7192, 0.5505, 0.2968, 0.4854, 0.25, 0.49, 0.75, 0.5444, 0.7343, 0.5459])
me_cube_001.use_remesh_fix_poles = True
me_cube_001.use_remesh_preserve_attributes = False
me_cube_001.use_mirror_vertex_groups = False
me_cube_001.update()
me_cylinder_001 = bpy.data.meshes.new('Cylinder.001')
me_cylinder_001.from_pydata([(0.0, 0.05, -1.05), (0.003745, 0.04986, 1.536), (0.01913, 0.04619, -1.05), (0.0213, 0.04478, 1.543), (0.03536, 0.03536, -1.05), (0.03562, 0.03289, 1.549), (0.04619, 0.01913, -1.05), (0.04451, 0.01599, 1.553), (0.05, -2.186e-09, -1.05), (0.04663, -0.003344, 1.555), (0.04619, -0.01913, -1.05), (0.04165, -0.02217, 1.553), (0.03536, -0.03536, -1.05), (0.03032, -0.03762, 1.55), (0.01913, -0.04619, -1.05), (0.01438, -0.04734, 1.544), (7.55e-09, -0.05, -1.05), (-0.003746, -0.04986, 1.537), (-0.01913, -0.04619, -1.05), (-0.02131, -0.04478, 1.531), (-0.03536, -0.03536, -1.05), (-0.03562, -0.03289, 1.525), (-0.04619, -0.01913, -1.05), (-0.04451, -0.01599, 1.521), (-0.05, 5.962e-10, -1.05), (-0.04663, 0.003344, 1.519), (-0.04619, 0.01913, -1.05), (-0.04165, 0.02217, 1.52), (-0.03536, 0.03536, -1.05), (-0.03032, 0.03762, 1.524), (-0.01913, 0.04619, -1.05), (-0.01438, 0.04734, 1.53), (-0.7182, 0.1323, 1.963), (-0.7281, 0.1386, 1.947), (-0.7113, 0.1194, 1.976), (-0.7083, 0.102, 1.984), (-0.7098, 0.08272, 1.986), (-0.7156, 0.06446, 1.983), (-0.7247, 0.05003, 1.973), (-0.7358, 0.04161, 1.959), (-0.7471, 0.04049, 1.944), (-0.757, 0.04685, 1.928), (-0.764, 0.0597, 1.915), (-0.7669, 0.0771, 1.907), (-0.7654, 0.09639, 1.904), (-0.7597, 0.1146, 1.908), (-0.7506, 0.1291, 1.918), (-0.7395, 0.1375, 1.931)], [], [(0, 1, 3, 2), (2, 3, 5, 4), (4, 5, 7, 6), (6, 7, 9, 8), (8, 9, 11, 10), (10, 11, 13, 12), (12, 13, 15, 14), (14, 15, 17, 16), (16, 17, 19, 18), (18, 19, 21, 20), (20, 21, 23, 22), (22, 23, 25, 24), (24, 25, 27, 26), (26, 27, 29, 28), (9, 7, 35, 36), (28, 29, 31, 30), (30, 31, 1, 0), (0, 2, 4, 6, 8, 10, 12, 14, 16, 18, 20, 22, 24, 26, 28, 30), (32, 33, 47, 46, 45, 44, 43, 42, 41, 40, 39, 38, 37, 36, 35, 34), (19, 17, 40, 41), (29, 27, 45, 46), (5, 3, 32, 34), (15, 13, 38, 39), (25, 23, 43, 44), (11, 9, 36, 37), (21, 19, 41, 42), (31, 29, 46, 47), (7, 5, 34, 35), (17, 15, 39, 40), (3, 1, 33, 32), (27, 25, 44, 45), (13, 11, 37, 38), (23, 21, 42, 43), (1, 31, 47, 33)])
_uv = me_cylinder_001.uv_layers.new(name='UVMap')
_uv.uv.foreach_set('vector', [1.0, 0.5, 1.0, 1.0, 0.9375, 1.0, 0.9375, 0.5, 0.9375, 0.5, 0.9375, 1.0, 0.875, 1.0, 0.875, 0.5, 0.875, 0.5, 0.875, 1.0, 0.8125, 1.0, 0.8125, 0.5, 0.8125, 0.5, 0.8125, 1.0, 0.75, 1.0, 0.75, 0.5, 0.75, 0.5, 0.75, 1.0, 0.6875, 1.0, 0.6875, 0.5, 0.6875, 0.5, 0.6875, 1.0, 0.625, 1.0, 0.625, 0.5, 0.625, 0.5, 0.625, 1.0, 0.5625, 1.0, 0.5625, 0.5, 0.5625, 0.5, 0.5625, 1.0, 0.5, 1.0, 0.5, 0.5, 0.5, 0.5, 0.5, 1.0, 0.4375, 1.0, 0.4375, 0.5, 0.4375, 0.5, 0.4375, 1.0, 0.375, 1.0, 0.375, 0.5, 0.375, 0.5, 0.375, 1.0, 0.3125, 1.0, 0.3125, 0.5, 0.3125, 0.5, 0.3125, 1.0, 0.25, 1.0, 0.25, 0.5, 0.25, 0.5, 0.25, 1.0, 0.1875, 1.0, 0.1875, 0.5, 0.1875, 0.5, 0.1875, 1.0, 0.125, 1.0, 0.125, 0.5, 0.75, 1.0, 0.8125, 1.0, 0.8125, 1.0, 0.75, 1.0, 0.125, 0.5, 0.125, 1.0, 0.0625, 1.0, 0.0625, 0.5, 0.0625, 0.5, 0.0625, 1.0, 0.0, 1.0, 0.0, 0.5, 0.75, 0.49, 0.8418, 0.4717, 0.9197, 0.4197, 0.9717, 0.3418, 0.99, 0.25, 0.9717, 0.1582, 0.9197, 0.08029, 0.8418, 0.02827, 0.75, 0.01, 0.6582, 0.02827, 0.5803, 0.08029, 0.5283, 0.1582, 0.51, 0.25, 0.5283, 0.3418, 0.5803, 0.4197, 0.6582, 0.4717, 0.3418, 0.4717, 0.25, 0.49, 0.1582, 0.4717, 0.08029, 0.4197, 0.02827, 0.3418, 0.01, 0.25, 0.02827, 0.1582, 0.08029, 0.08029, 0.1582, 0.02827, 0.25, 0.01, 0.3418, 0.02827, 0.4197, 0.08029, 0.4717, 0.1582, 0.49, 0.25, 0.4717, 0.3418, 0.4197, 0.4197, 0.4375, 1.0, 0.5, 1.0, 0.5, 1.0, 0.4375, 1.0, 0.125, 1.0, 0.1875, 1.0, 0.1875, 1.0, 0.125, 1.0, 0.875, 1.0, 0.9375, 1.0, 0.9375, 1.0, 0.875, 1.0, 0.5625, 1.0, 0.625, 1.0, 0.625, 1.0, 0.5625, 1.0, 0.25, 1.0, 0.3125, 1.0, 0.3125, 1.0, 0.25, 1.0, 0.6875, 1.0, 0.75, 1.0, 0.75, 1.0, 0.6875, 1.0, 0.375, 1.0, 0.4375, 1.0, 0.4375, 1.0, 0.375, 1.0, 0.0625, 1.0, 0.125, 1.0, 0.125, 1.0, 0.0625, 1.0, 0.8125, 1.0, 0.875, 1.0, 0.875, 1.0, 0.8125, 1.0, 0.5, 1.0, 0.5625, 1.0, 0.5625, 1.0, 0.5, 1.0, 0.9375, 1.0, 1.0, 1.0, 1.0, 1.0, 0.9375, 1.0, 0.1875, 1.0, 0.25, 1.0, 0.25, 1.0, 0.1875, 1.0, 0.625, 1.0, 0.6875, 1.0, 0.6875, 1.0, 0.625, 1.0, 0.3125, 1.0, 0.375, 1.0, 0.375, 1.0, 0.3125, 1.0, 0.0, 1.0, 0.0625, 1.0, 0.0625, 1.0, 0.0, 1.0])
me_cylinder_001.use_remesh_fix_poles = True
me_cylinder_001.use_remesh_preserve_attributes = False
me_cylinder_001.use_mirror_vertex_groups = False
me_cylinder_001.update()

# ---- objects
ob_glass = bpy.data.objects.new('Glass', me_cylinder)
ob_water = bpy.data.objects.new('Water', me_cube_001)
ob_straw = bpy.data.objects.new('Straw', me_cylinder_001)

# ---- transforms, parenting, visibility, modifiers, constraints
ob_glass.location = (0.0, 0.0, 0.0)
ob_glass.lineart.crease_threshold = 0.0
ob_water.location = (0.0, 0.0, -0.25)
ob_water.lineart.crease_threshold = 0.0
ob_straw.location = (-0.1039, -1.323e-08, 0.04922)
ob_straw.rotation_euler = (0.0, -0.5011, 0.0)
ob_straw.lineart.crease_threshold = 0.0

# ---- collection membership
col_collection.objects.link(ob_glass)
col_collection.objects.link(ob_water)
col_collection.objects.link(ob_straw)

# ---- scene / render settings (as saved in the file)
scene.frame_start = 1; scene.frame_end = 250; scene.frame_set(1)
scene.render.engine = 'BLENDER_EEVEE_NEXT'
scene.cycles.use_denoising = False
scene.cycles.samples = 128
scene.cycles.sampling_pattern = 'TABULATED_SOBOL'
scene.cycles.use_adaptive_sampling = False
scene.cycles.use_light_tree = False
scene.view_settings.view_transform = 'Filmic'
bpy.context.view_layer.update()

# ---- added for rendering (the .blend has no active camera and no usable light): camera, sun
cam_auto = bpy.data.cameras.new('AutoCamera')
cam_auto.lens = 50.0
cam_auto.sensor_width = 36.0
cam_auto.clip_end = 1000.0
ob_auto_camera = bpy.data.objects.new('AutoCamera', cam_auto)
scene.collection.objects.link(ob_auto_camera)
ob_auto_camera.location = (3.40662, -4.67639, 3.40526)
ob_auto_camera.rotation_euler = (1.09748, -7.21219e-08, 0.694738)
scene.camera = ob_auto_camera
light_auto_sun = bpy.data.lights.new('AutoSun', 'SUN')
light_auto_sun.energy = 3.0
light_auto_sun.angle = 0.0523599
ob_auto_sun = bpy.data.objects.new('AutoSun', light_auto_sun)
scene.collection.objects.link(ob_auto_sun)
ob_auto_sun.rotation_euler = (0.872665, 0.174533, 0.523599)
bpy.context.view_layer.update()
